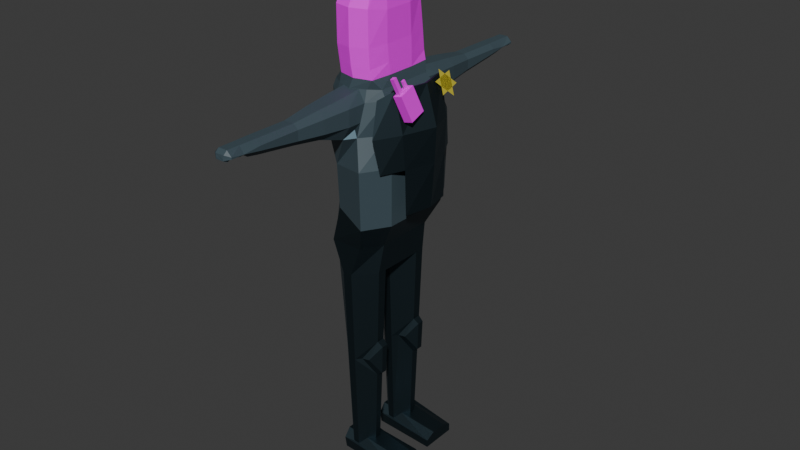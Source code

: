 # Source: thumbone1.blend  (saved by Blender 4.0.36; exported with 4.5.12 LTS)
import bpy
from mathutils import Matrix  # noqa: F401  (used for matrix-valued properties, if any)

bpy.ops.wm.read_factory_settings(use_empty=True)
scene = bpy.context.scene
scene.name = 'Scene'

# ---- collections
col_collection = bpy.data.collections.new('Collection'); scene.collection.children.link(col_collection)

# ---- images (referenced by path relative to the original .blend; pixels are not part of the script)
import os
ASSET_DIR = os.environ.get("B2B_ASSET_DIR", "")  # directory of the original .blend (textures are referenced by path, not embedded)
HERE = os.path.dirname(os.path.abspath(__file__))  # packed textures are extracted next to this script under _unpacked/

def load_image(name, relpath, width, height, colorspace="sRGB"):
    """Load a texture the original file referenced (path relative to the .blend, or extracted next to this script)."""
    p = next((c for c in (os.path.join(HERE, relpath), os.path.join(ASSET_DIR, relpath)) if relpath and os.path.exists(c)), "")
    if p:
        img = bpy.data.images.load(p, check_existing=True)
        img.name = name
    else:  # same state as the original file: an image datablock whose file is absent (Cycles renders it pink)
        img = bpy.data.images.new(name, width, height)
        img.source = "FILE"
        img.filepath = "//" + (relpath or name)
    img.colorspace_settings.name = colorspace
    return img
img_thumbtex_png = load_image('ThumbTex.png', 'ThumbTex.png', 1024, 1024, 'sRGB')
img_radio = load_image('Radio', 'textures/Radio.png', 1024, 1024, 'sRGB')

# ---- materials (node trees are filled in below, after node groups)
mat_steel = bpy.data.materials.new('Steel')
mat_steel.alpha_threshold = 0.0
mat_steel.use_transparent_shadow = False
mat_steel.roughness = 0.5
mat_steel.line_color = (0.0, 0.0, 0.0, 1.0)
mat_tunic = bpy.data.materials.new('Tunic')
mat_tunic.use_transparent_shadow = False
mat_thumb = bpy.data.materials.new('Thumb')
mat_thumb.use_transparent_shadow = False
mat_radio = bpy.data.materials.new('Radio')
mat_radio.use_transparent_shadow = False
mat_gold = bpy.data.materials.new('Gold')
mat_gold.use_transparent_shadow = False

# ---- material node trees
mat_steel.use_nodes = True; mat_steel.node_tree.nodes.clear()
_N = mat_steel.node_tree.nodes; _L = mat_steel.node_tree.links
n0 = _N.new('ShaderNodeOutputMaterial'); n0.name = 'Material Output'; n0.location = (300, 300)
n1 = _N.new('ShaderNodeBsdfPrincipled'); n1.name = 'Principled BSDF'; n1.location = (10, 300)
n1.inputs[0].default_value = (0.05128, 0.08228, 0.09989, 1.0)
n1.inputs[1].default_value = 1.0
n1.inputs[3].default_value = 1.45
_L.new(n1.outputs[0], n0.inputs[0])
n0.is_active_output = True
mat_tunic.use_nodes = True; mat_tunic.node_tree.nodes.clear()
_N = mat_tunic.node_tree.nodes; _L = mat_tunic.node_tree.links
n0 = _N.new('ShaderNodeBsdfPrincipled'); n0.name = 'Principled BSDF'; n0.location = (10, 300)
n0.inputs[0].default_value = (0.05128, 0.08228, 0.09989, 1.0)
n0.inputs[3].default_value = 1.45
n1 = _N.new('ShaderNodeOutputMaterial'); n1.name = 'Material Output'; n1.location = (300, 300)
_L.new(n0.outputs[0], n1.inputs[0])
n1.is_active_output = True
mat_thumb.use_nodes = True; mat_thumb.node_tree.nodes.clear()
_N = mat_thumb.node_tree.nodes; _L = mat_thumb.node_tree.links
n0 = _N.new('ShaderNodeBsdfPrincipled'); n0.name = 'Principled BSDF'; n0.location = (10, 300)
n0.inputs[3].default_value = 1.45
n1 = _N.new('ShaderNodeOutputMaterial'); n1.name = 'Material Output'; n1.location = (300, 300)
n2 = _N.new('ShaderNodeTexImage'); n2.name = 'Image Texture'; n2.location = (-280, 275)
n2.image = img_thumbtex_png
_L.new(n0.outputs[0], n1.inputs[0])
_L.new(n2.outputs[0], n0.inputs[0])
n1.is_active_output = True
mat_radio.use_nodes = True; mat_radio.node_tree.nodes.clear()
_N = mat_radio.node_tree.nodes; _L = mat_radio.node_tree.links
n0 = _N.new('ShaderNodeBsdfPrincipled'); n0.name = 'Principled BSDF'; n0.location = (10, 300)
n0.inputs[3].default_value = 1.45
n1 = _N.new('ShaderNodeOutputMaterial'); n1.name = 'Material Output'; n1.location = (300, 300)
n2 = _N.new('ShaderNodeTexImage'); n2.name = 'Image Texture'; n2.location = (-280, 275)
n2.image = img_radio
_L.new(n0.outputs[0], n1.inputs[0])
_L.new(n2.outputs[0], n0.inputs[0])
n1.is_active_output = True
mat_gold.use_nodes = True; mat_gold.node_tree.nodes.clear()
_N = mat_gold.node_tree.nodes; _L = mat_gold.node_tree.links
n0 = _N.new('ShaderNodeBsdfPrincipled'); n0.name = 'Principled BSDF'; n0.location = (10, 300)
n0.inputs[0].default_value = (0.537, 0.456, 0.04245, 1.0)
n0.inputs[3].default_value = 1.45
n1 = _N.new('ShaderNodeOutputMaterial'); n1.name = 'Material Output'; n1.location = (300, 300)
_L.new(n0.outputs[0], n1.inputs[0])
n1.is_active_output = True

# ---- world
world_world = bpy.data.worlds.new('World'); scene.world = world_world
world_world.use_nodes = True; world_world.node_tree.nodes.clear()
_N = world_world.node_tree.nodes; _L = world_world.node_tree.links
n0 = _N.new('ShaderNodeOutputWorld'); n0.name = 'World Output'; n0.location = (300, 300)
n1 = _N.new('ShaderNodeBackground'); n1.name = 'Background'; n1.location = (10, 300)
n1.inputs[0].default_value = (0.05088, 0.05088, 0.05088, 1.0)
_L.new(n1.outputs[0], n0.inputs[0])
n0.is_active_output = True
world_world.color = (0.05088, 0.05088, 0.05088)
world_world.use_sun_shadow = False
world_world.sun_shadow_jitter_overblur = 0.0

# ---- meshes
me_cube_005 = bpy.data.meshes.new('Cube.005')
me_cube_005.from_pydata([(-0.5749, 0.2262, -10.01), (-0.5749, -0.8496, -10.01), (-0.5749, 0.8253, -10.01), (-0.6225, -0.6112, -9.963), (-0.5749, -0.2506, -10.01), (2.173, 0.1628, -10.03), (2.173, -0.9131, -10.03), (2.173, 0.8887, -10.03), (-0.5618, 1.209, 5.52), (-0.5618, -1.209, 5.52), (-0.5749, 0.1878, -9.49), (-0.3763, 1.209, 4.944), (-0.3763, 1.209, 6.555), (-0.5749, 0.3224, -9.116), (-0.5618, 1.209, 6.217), (-0.3763, -1.209, 4.944), (-0.3763, -1.209, 6.555), (0.3763, 1.209, 4.944), (0.714, 1.209, 5.52), (-0.8157, -0.6297, -5.081), (0.714, 1.209, 6.217), (2.173, -0.1871, -10.03), (-0.5618, -1.209, 6.217), (0.3763, 1.209, 6.555), (0.3763, -1.209, 4.944), (-0.3109, 1.748, 5.302), (-0.5749, 0.7291, -9.116), (-0.5898, 1.748, 5.581), (-0.5749, 0.8637, -9.49), (-0.5898, 1.748, 6.157), (0.714, -1.209, 5.52), (-0.3109, 1.748, 6.436), (0.714, -1.209, 6.217), (0.5898, 1.748, 5.581), (-0.6225, 0.4647, -9.963), (0.3109, 1.748, 5.302), (0.3109, 1.748, 6.436), (0.3763, -1.209, 6.555), (2.173, 0.3661, -9.475), (0.5898, 1.748, 6.157), (-0.5749, -0.8881, -9.49), (-0.2208, 2.286, 5.453), (-0.3109, -1.748, 5.302), (-0.419, 2.286, 5.658), (-0.5898, -1.748, 5.581), (-0.419, 2.286, 6.08), (-1.132, -0.6367, -1.0), (-0.2208, 2.286, 6.285), (0.419, 2.286, 5.658), (-0.5898, -1.748, 6.157), (0.2208, 2.286, 5.453), (2.173, 0.1628, -9.693), (-0.3109, -1.748, 6.436), (0.2208, 2.286, 6.285), (-0.5749, -0.7535, -9.116), (0.419, 2.286, 6.08), (-0.2208, 3.106, 5.687), (0.5898, -1.748, 5.581), (-0.419, 3.106, 5.891), (2.173, 0.8887, -9.693), (-0.5749, -0.3467, -9.116), (-0.419, 3.106, 6.08), (-0.2208, 3.106, 6.285), (0.3109, -1.748, 5.302), (0.419, 3.106, 5.891), (2.173, 0.6854, -9.475), (0.2208, 3.106, 5.687), (0.3109, -1.748, 6.436), (0.2208, 3.106, 6.285), (0.5898, -1.748, 6.157), (0.419, 3.106, 6.08), (-0.1573, -0.9342, -5.081), (-0.2208, -2.286, 5.453), (-0.2208, 3.32, 5.767), (-0.5749, -0.2121, -9.49), (0.2208, 3.32, 5.767), (-0.419, -2.286, 5.658), (0.4075, 3.715, 5.998), (0.2011, 3.643, 5.92), (-0.6225, -0.489, -9.963), (0.2011, 3.715, 6.282), (-0.8157, 0.4461, -5.081), (0.4075, 3.715, 6.076), (-0.419, -2.286, 6.08), (-0.2208, -2.286, 6.285), (0.2011, 3.457, 5.858), (0.4075, 3.457, 5.998), (2.173, -0.7097, -9.475), (0.2011, 3.457, 6.282), (0.419, -2.286, 5.658), (-0.2011, 3.643, 5.92), (2.173, -0.9131, -9.693), (-1.329, -0.5857, 0.2981), (-0.4075, 3.715, 5.998), (-0.4075, 3.715, 6.076), (0.2208, -2.286, 5.453), (-0.2011, 3.715, 6.282), (2.173, -0.1871, -9.693), (-0.4075, 3.457, 5.998), (0.2208, -2.286, 6.285), (-0.6855, -1.0, 0.2981), (-0.2011, 3.457, 5.858), (0.419, -2.286, 6.08), (-0.2011, 3.457, 6.282), (0.2011, 3.724, 5.851), (2.173, -0.3905, -9.475), (0.1666, 3.796, 5.929), (-0.2208, -3.106, 5.687), (0.1666, 3.796, 6.007), (-0.419, -3.106, 5.891), (-0.1573, -0.166, -5.081), (0.2011, 3.787, 6.143), (-0.1666, 3.796, 5.929), (-0.419, -3.106, 6.08), (-0.8157, -0.4705, -5.081), (-0.2011, 3.724, 5.851), (-0.1573, 0.1416, -5.081), (-0.2011, 3.787, 6.143), (-0.2208, -3.106, 6.285), (-0.1666, 3.796, 6.007), (-1.138, 0.6011, -1.0), (0.419, -3.106, 5.891), (0.2208, -3.106, 5.687), (-0.6225, 0.5869, -9.963), (0.187, -0.9342, -5.081), (0.2208, -3.106, 6.285), (0.419, -3.106, 6.08), (-0.217, 0.9703, -1.0), (-0.1573, 0.9099, -5.081), (-0.2208, -3.32, 5.767), (0.2208, -3.32, 5.767), (0.187, -0.166, -5.081), (-0.6855, 1.0, 0.2981), (0.4075, -3.715, 5.998), (-0.189, -1.005, -1.0), (0.2011, -3.643, 5.92), (-0.8157, 0.6054, -5.081), (0.2011, -3.715, 6.282), (-1.329, 0.5857, 0.2981), (0.4075, -3.715, 6.076), (0.2011, -3.457, 5.858), (1.0, -0.6489, -1.0), (0.4075, -3.457, 5.998), (1.003, -0.4554, -1.0), (0.2011, -3.457, 6.282), (1.003, -0.6448, -1.0), (0.187, 0.1416, -5.081), (-0.2011, -3.643, 5.92), (0.6855, -1.0, 0.2981), (-0.4075, -3.715, 5.998), (-0.4075, -3.715, 6.076), (0.2191, -1.003, -1.0), (0.8129, -0.6266, -5.903), (-0.2011, -3.715, 6.282), (1.17, -0.5857, 0.2981), (-0.4075, -3.457, 5.998), (0.8771, -0.6328, -4.259), (-0.2011, -3.457, 5.858), (-0.2011, -3.457, 6.282), (0.3732, -0.8183, -5.081), (0.8771, -0.4674, -4.259), (0.2011, -3.724, 5.851), (0.1666, -3.796, 5.929), (0.2226, 0.9825, -1.0), (0.187, 0.9099, -5.081), (0.1666, -3.796, 6.007), (0.2011, -3.787, 6.143), (0.8129, -0.4736, -5.903), (1.001, 0.6215, -1.0), (-0.1666, -3.796, 5.929), (-0.2011, -3.724, 5.851), (0.3899, -0.2572, -5.081), (1.17, 0.5857, 0.2981), (-0.2011, -3.787, 6.143), (0.659, -0.7781, -5.092), (-0.1666, -3.796, 6.007), (0.6855, 1.0, 0.2981), (1.055, -0.6104, -5.74), (1.106, -0.6152, -4.444), (0.6758, -0.2974, -5.092), (1.003, 0.4311, -1.0), (1.106, -0.4849, -4.444), (0.8129, 0.4492, -5.903), (1.055, -0.4898, -5.74), (0.8771, 0.4431, -4.259), (0.3732, 0.2576, -5.081), (0.8771, 0.6084, -4.259), (0.8129, 0.6023, -5.903), (0.3899, 0.8186, -5.081), (0.659, 0.2977, -5.092), (1.055, 0.4655, -5.74), (1.106, 0.4606, -4.444), (0.6758, 0.7785, -5.092), (1.106, 0.5909, -4.444), (1.055, 0.586, -5.74), (1.0, 0.4299, -1.0), (1.0, 0.4299, -1.0), (-0.9728, 0.4311, -1.0), (-0.1899, 0.06902, -1.0), (0.2196, 0.06902, -1.0), (0.2196, 0.06902, -1.0), (1.0, -0.6459, -1.0), (1.0, -0.6459, -1.0), (1.0, -0.4543, -1.0), (1.0, -0.4543, -1.0), (0.7768, -0.7491, -1.0), (0.7769, -0.7491, -1.0), (-0.9728, -0.4554, -1.0), (0.2196, -0.09335, -1.0), (-0.1899, -0.09335, -1.0), (-1.207, -0.535, 1.685), (-0.4683, -0.9133, 1.685), (-0.4683, 0.9133, 1.685), (-1.207, 0.535, 1.685), (1.762, -0.6969, 1.401), (1.762, 0.6969, 1.401), (1.13, 1.19, 1.401), (1.13, -1.19, 1.401), (-1.097, -0.5549, 3.559), (-0.4968, -0.9473, 3.559), (-0.4968, 0.9473, 3.559), (-1.097, 0.5549, 3.559), (1.825, -0.7229, 3.843), (1.825, 0.7229, 3.843), (1.167, 1.234, 3.843), (1.167, -1.234, 3.843), (-1.219, -0.6023, 4.977), (-0.714, -1.028, 4.977), (-0.714, 1.028, 4.977), (-1.219, 0.6023, 4.977), (1.404, -0.6023, 4.977), (1.404, 0.6023, 4.977), (0.714, 1.028, 4.977), (0.714, -1.028, 4.977), (-1.219, -0.6311, 6.349), (-0.714, 0.794, 6.349), (-1.219, 0.6311, 6.349), (1.404, -0.6311, 6.349), (1.404, 0.6311, 6.349), (0.714, 0.794, 6.349), (0.1508, -0.8533, -9.5), (-0.0434, -0.8536, -9.487), (-0.1213, -0.8538, -9.474), (-0.1217, -0.2454, -9.42), (0.1513, -0.2456, -9.432), (-0.5749, -0.6332, -9.963), (-0.3614, -0.7501, -9.144), (-0.5749, -0.652, -9.116), (-0.5749, -0.467, -9.963), (-0.3209, -0.332, -9.169), (-0.3614, -0.3501, -9.144), (-0.5749, -0.4482, -9.116), (0.6793, -0.4864, -9.28), (0.6793, -0.6138, -9.28), (0.1827, -0.8389, -9.486), (0.4129, -0.7377, -9.245), (0.6151, -0.4562, -9.271), (0.4129, -0.3625, -9.245), (0.2704, -0.2976, -9.293), (0.1508, 0.2225, -9.5), (-0.0434, 0.2223, -9.487), (-0.1213, 0.2221, -9.474), (-0.1217, 0.8305, -9.42), (0.1513, 0.8302, -9.432), (-0.5749, 0.4426, -9.963), (-0.3614, 0.3258, -9.144), (-0.5749, 0.4239, -9.116), (-0.5749, 0.6089, -9.963), (-0.3209, 0.7439, -9.169), (-0.3614, 0.7257, -9.144), (-0.5749, 0.6276, -9.116), (0.6793, 0.5895, -9.28), (0.6793, 0.4621, -9.28), (0.1827, 0.237, -9.486), (0.4129, 0.3381, -9.245), (0.6151, 0.6197, -9.271), (0.4129, 0.7134, -9.245), (0.2704, 0.7782, -9.293), (-0.6158, 0.7164, 7.059), (-1.194, 0.2781, 7.059), (0.8989, 0.7164, 7.064), (-1.194, -0.2781, 7.059), (-0.6158, -0.7164, 7.059), (0.9872, -0.2782, 7.071), (0.9872, 0.2782, 7.071), (0.8989, -0.7164, 7.064), (-0.6636, 0.738, 6.684), (-1.133, 0.5866, 6.684), (0.6636, 0.738, 6.684), (-1.133, -0.5866, 6.684), (-0.6636, -0.738, 6.684), (1.133, -0.5866, 6.684), (1.133, 0.5866, 6.684), (0.6636, -0.738, 6.684), (-0.6862, 0.7233, 7.619), (-1.196, 0.3008, 7.705), (0.8106, 0.7233, 7.432), (-1.196, -0.3008, 7.705), (-0.6862, -0.7233, 7.619), (0.9501, -0.3008, 7.553), (0.9501, 0.3008, 7.553), (0.8106, -0.7233, 7.432), (-0.7404, 0.7366, 8.158), (-1.245, 0.3246, 8.164), (0.7485, 0.7191, 8.238), (-1.245, -0.3246, 8.164), (-0.7404, -0.7366, 8.158), (0.9011, -0.3169, 8.255), (0.9011, 0.3169, 8.255), (0.7485, -0.7191, 8.238), (-0.7404, 0.7366, 9.651), (-1.245, 0.3246, 9.487), (0.6693, 0.6826, 9.64), (-1.245, -0.3246, 9.487), (-0.7404, -0.7366, 9.651), (0.8745, -0.3008, 9.499), (0.8745, 0.3008, 9.499), (0.6693, -0.6826, 9.64), (-0.5421, 0.4849, 11.04), (-0.9164, 0.2455, 11.04), (0.5144, 0.4493, 10.94), (-0.9164, -0.2455, 11.04), (-0.5421, -0.4849, 11.04), (0.67, -0.2274, 10.95), (0.67, 0.2274, 10.95), (0.5144, -0.4493, 10.94), (-0.4127, 0.0, 11.22), (0.4704, 0.0, 11.22), (0.01486, 1.045, -5.081), (0.1086, 1.091, 3.559), (0.0, 1.155, 0.2981), (0.0148, 0.9475, -9.426), (0.1086, 1.049, 1.685), (0.002764, 1.126, -1.0), (-5.96e-08, 0.8344, 6.684), (0.1415, 0.8079, 7.061), (0.1415, -0.8079, 7.061), (0.0622, 0.8163, 7.525), (0.0622, -0.8163, 7.525), (0.004061, 0.8219, 8.198), (0.004061, -0.8219, 8.198), (-0.03554, 0.7995, 9.645), (-0.03554, -0.7995, 9.645), (-0.01388, 0.5024, 10.99), (-0.01388, -0.5024, 10.99), (0.02887, 0.0, 11.22), (-0.387, -1.028, 4.977), (-5.96e-08, -0.842, 6.647), (0.3763, -0.7844, 6.661), (-0.7236, -0.9275, 5.52), (-0.8218, -0.7565, 6.217), (-0.3763, -0.784, 6.662), (0.714, -0.8166, 6.217), (0.714, -0.9356, 5.52), (0.5643, -1.002, 5.265), (-0.4049, 1.098, 4.977), (-0.3763, 1.102, 4.944), (0.002549, 1.188, 4.944), (-0.5247, 1.047, 5.117), (-0.714, 0.9376, 5.509), (-0.6946, 0.8048, 6.312), (-0.714, 0.8034, 6.294), (-0.6567, 0.8028, 6.349), (-0.72, 0.9336, 5.52), (-0.8039, 0.7876, 6.217), (-0.4323, 0.7955, 6.567), (-0.4195, 0.7948, 6.58), (-0.3763, 0.7844, 6.661), (-5.96e-08, 0.842, 6.647), (0.594, 0.8124, 6.349), (0.3763, 0.784, 6.661), (0.5643, 1.002, 5.265), (0.3958, 1.1, 4.977), (0.6227, 0.815, 6.309), (0.714, 0.9356, 5.52), (0.714, 0.8166, 6.217), (0.03425, 1.191, 4.944), (0.3763, 1.114, 4.944)], [], [(151, 148, 100, 134), (148, 154, 214, 217), (46, 92, 138, 120), (333, 330, 176, 163), (134, 100, 92, 46), (172, 168, 163, 176), (205, 206, 141, 154, 148, 151), (141, 206, 201), (120, 197, 198, 199, 200, 196, 204, 208, 209, 207, 46), (260, 259, 146, 116, 261), (184, 186, 168, 180), (328, 128, 127, 333), (34, 81, 136, 123), (328, 164, 263, 331), (265, 261, 116, 81, 34, 264, 266), (270, 267, 123, 136, 128, 262, 268, 269), (271, 187, 182, 272), (264, 34, 123, 267), (196, 195, 168, 172, 154, 141, 201, 202, 203, 204), (195, 180, 168), (182, 185, 146, 259, 273, 274, 272), (198, 116, 146, 199), (277, 263, 164, 188, 187, 271, 275, 276), (127, 128, 136, 120), (197, 81, 116, 198), (188, 164, 163, 168, 186), (120, 136, 81, 197), (186, 184, 191, 193), (185, 182, 190, 189), (184, 185, 189, 191), (199, 146, 185, 184, 180, 195, 196, 200), (190, 191, 189), (193, 194, 192), (190, 194, 193, 191), (187, 188, 192, 194), (188, 186, 193, 192), (182, 187, 194, 190), (242, 241, 240, 124, 71), (156, 160, 143, 145), (208, 131, 110, 209), (3, 19, 114, 79), (110, 131, 244, 243), (246, 242, 71, 19, 3, 245, 247), (251, 248, 79, 114, 110, 243, 249, 250), (252, 167, 152, 253), (245, 3, 79, 248), (202, 145, 143, 203), (253, 152, 159, 124, 240, 254, 255), (71, 124, 151, 134), (258, 244, 131, 171, 167, 252, 256, 257), (110, 114, 207, 209), (19, 71, 134, 46), (204, 203, 143, 160, 171, 131, 208), (207, 114, 19, 46), (160, 156, 178, 181), (159, 152, 177, 174), (156, 159, 174, 178), (205, 151, 124, 159, 156, 145, 202, 201, 206), (177, 178, 174), (181, 183, 179), (177, 183, 181, 178), (167, 171, 179, 183), (171, 160, 181, 179), (152, 167, 183, 177), (127, 120, 138, 132), (217, 214, 222, 225), (172, 176, 216, 215), (138, 92, 210, 213), (132, 138, 213, 212), (330, 132, 212, 332), (154, 172, 215, 214), (100, 148, 217, 211), (92, 100, 211, 210), (218, 219, 227, 226), (332, 212, 220, 329), (212, 213, 221, 220), (211, 217, 225, 219), (213, 210, 218, 221), (214, 215, 223, 222), (210, 211, 219, 218), (215, 216, 224, 223), (229, 226, 234, 236), (223, 224, 232, 231), (225, 222, 230, 233), (329, 220, 228, 355, 356, 357), (220, 221, 229, 228), (225, 233, 24, 346, 227, 219), (221, 218, 226, 229), (222, 223, 231, 230), (293, 347, 348, 352), (230, 231, 238, 237), (349, 350, 234, 226, 227), (231, 232, 239, 238), (233, 230, 237, 352), (355, 228, 359, 358), (235, 362, 360, 361), (228, 229, 236, 235, 361, 364, 363, 359), (60, 251, 250), (247, 54, 246), (253, 255, 87, 105, 257, 256, 252), (105, 87, 91, 6, 21, 97), (248, 251, 60, 74, 4, 1, 40, 54, 247, 245), (4, 21, 6, 1), (4, 74, 97, 21), (250, 249, 243, 244, 258, 257, 105, 97, 74, 60), (242, 246, 54, 40, 91, 87, 255, 254, 240, 241), (6, 91, 40, 1), (26, 270, 269), (266, 13, 265), (272, 274, 38, 65, 276, 275, 271), (59, 65, 38, 51, 5, 7), (267, 270, 26, 28, 2, 0, 10, 13, 266, 264), (2, 7, 5, 0), (2, 28, 59, 7), (276, 65, 59, 28, 26, 269, 268, 262, 331, 263, 277), (261, 265, 13, 10, 51, 38, 274, 273, 259, 260), (5, 51, 10, 0), (284, 280, 296, 300), (352, 237, 291, 293), (235, 236, 287, 286), (234, 350, 290, 289), (238, 239, 288, 292), (286, 334, 368, 367, 366, 365, 362, 235), (237, 238, 292, 291), (236, 234, 289, 287), (279, 278, 286, 287), (335, 280, 288, 334), (282, 281, 289, 290), (281, 279, 287, 289), (284, 283, 291, 292), (283, 285, 293, 291), (280, 284, 292, 288), (336, 282, 290, 347), (301, 299, 307, 309), (283, 284, 300, 299), (281, 282, 298, 297), (278, 279, 295, 294), (336, 285, 301, 338), (285, 283, 299, 301), (335, 278, 294, 337), (308, 304, 312, 316), (337, 294, 302, 339), (300, 296, 304, 308), (299, 300, 308, 307), (297, 298, 306, 305), (294, 295, 303, 302), (338, 301, 309, 340), (341, 310, 318, 343), (307, 308, 316, 315), (305, 306, 314, 313), (302, 303, 311, 310), (340, 309, 317, 342), (309, 307, 315, 317), (339, 302, 310, 341), (319, 321, 326), (316, 312, 320, 324), (315, 316, 324, 323), (313, 314, 322, 321), (310, 311, 319, 318), (342, 317, 325, 344), (317, 315, 323, 325), (343, 318, 326, 345), (324, 320, 327), (323, 324, 327), (321, 322, 326), (318, 319, 326), (344, 325, 327, 345), (325, 323, 327), (322, 344, 345, 326), (320, 343, 345, 327), (314, 342, 344, 322), (304, 339, 341, 312), (306, 340, 342, 314), (312, 341, 343, 320), (298, 338, 340, 306), (296, 337, 339, 304), (280, 335, 337, 296), (282, 336, 338, 298), (285, 336, 347, 293), (278, 335, 334, 286), (334, 288, 239, 369, 370, 368), (369, 239, 232, 372, 371, 374, 375, 373), (347, 290, 350, 351), (232, 224, 329, 357, 376, 377, 372), (216, 332, 329, 224), (176, 330, 332, 216), (128, 328, 331, 262), (164, 328, 333, 163), (127, 132, 330, 333), (319, 311, 303, 295, 279, 281, 297, 305, 313, 321), (233, 354, 24), (227, 346, 15), (15, 9, 349), (15, 349, 227), (9, 22, 350, 349), (52, 67, 37, 16), (347, 351, 16, 37, 348), (44, 49, 22, 9), (32, 30, 353, 352), (84, 99, 67, 52), (63, 42, 15, 24), (69, 57, 30, 32), (354, 353, 30, 24), (15, 42, 44, 9), (63, 24, 30, 57), (69, 32, 37, 67), (22, 49, 52, 16), (24, 15, 346), (107, 109, 76, 72), (76, 83, 49, 44), (89, 95, 63, 57), (102, 89, 57, 69), (72, 76, 44, 42), (95, 72, 42, 63), (83, 84, 52, 49), (99, 102, 69, 67), (158, 144, 125, 118), (126, 121, 89, 102), (122, 107, 72, 95), (113, 118, 84, 83), (121, 122, 95, 89), (118, 125, 99, 84), (109, 113, 83, 76), (125, 126, 102, 99), (155, 129, 130, 142, 144, 158), (155, 113, 109), (144, 142, 126, 125), (129, 155, 109, 107), (142, 121, 126), (130, 129, 107, 122), (155, 158, 118, 113), (142, 130, 122, 121), (175, 150, 153, 173), (149, 155, 150), (153, 158, 144, 137), (142, 133, 139), (157, 140, 142, 144, 158, 155), (142, 140, 135, 133), (139, 137, 144, 142), (149, 147, 157, 155), (155, 158, 153, 150), (135, 140, 157, 147), (166, 165, 162, 161, 170, 169, 175, 173), (173, 153, 137, 166), (170, 147, 149, 169), (161, 135, 147, 170), (166, 137, 139, 165), (162, 133, 135, 161), (169, 149, 150, 175), (165, 139, 133, 162), (353, 354, 233, 352), (348, 37, 32, 352), (350, 22, 16, 351), (364, 14, 8, 363), (12, 23, 36, 31), (370, 23, 12, 367, 368), (8, 14, 29, 27), (374, 18, 20, 375), (31, 36, 53, 47), (17, 11, 25, 35), (20, 18, 33, 39), (372, 377, 17, 18, 374, 371), (375, 20, 23, 370, 369, 373), (366, 367, 12, 14, 364, 361, 360, 362, 365), (363, 8, 11, 356, 355, 358, 359), (8, 27, 25, 11), (33, 18, 17, 35), (36, 23, 20, 39), (12, 31, 29, 14), (356, 11, 17, 377, 376, 357), (41, 43, 58, 56), (27, 29, 45, 43), (33, 35, 50, 48), (39, 33, 48, 55), (25, 27, 43, 41), (35, 25, 41, 50), (29, 31, 47, 45), (36, 39, 55, 53), (62, 68, 88, 103), (55, 48, 64, 70), (50, 41, 56, 66), (45, 47, 62, 61), (48, 50, 66, 64), (47, 53, 68, 62), (43, 45, 61, 58), (53, 55, 70, 68), (88, 86, 75, 73, 98, 103), (58, 61, 98), (68, 70, 86, 88), (56, 58, 98, 73), (70, 64, 86), (66, 56, 73, 75), (61, 62, 103, 98), (64, 66, 75, 86), (94, 119, 117, 96), (98, 93, 94), (103, 96, 80, 88), (77, 86, 82), (86, 85, 101, 98, 103, 88), (85, 86, 77, 78), (80, 82, 86, 88), (90, 93, 98, 101), (103, 98, 94, 96), (85, 78, 90, 101), (104, 106, 108, 111, 117, 119, 112, 115), (96, 117, 111, 80), (90, 115, 112, 93), (78, 104, 115, 90), (82, 80, 111, 108), (77, 106, 104, 78), (93, 112, 119, 94), (82, 108, 106, 77)])
me_cube_005.polygons.foreach_set('material_index', [0, 0, 0, 0, 0, 0, 0, 0, 0, 0, 0, 0, 0, 0, 0, 0, 0, 0, 0, 0, 0, 0, 0, 0, 0, 0, 0, 0, 0, 0, 0, 0, 0, 0, 0, 0, 0, 0, 0, 0, 0, 0, 0, 0, 0, 0, 0, 0, 0, 0, 0, 0, 0, 0, 0, 0, 0, 0, 0, 0, 0, 0, 0, 0, 0, 1, 0, 0, 0, 0, 0, 0, 0, 1, 1, 1, 1, 1, 1, 1, 1, 1, 1, 1, 1, 1, 1, 1, 1, 1, 1, 1, 1, 1, 1, 1, 1, 0, 0, 0, 0, 0, 0, 0, 0, 0, 0, 0, 0, 0, 0, 0, 0, 0, 0, 0, 0, 2, 1, 1, 1, 1, 1, 1, 1, 1, 1, 1, 1, 1, 1, 1, 1, 2, 2, 2, 2, 2, 2, 2, 2, 2, 2, 2, 2, 2, 2, 2, 2, 2, 2, 2, 2, 2, 2, 2, 2, 2, 2, 2, 2, 2, 2, 2, 2, 2, 2, 2, 2, 2, 2, 2, 2, 2, 2, 2, 2, 2, 1, 1, 1, 1, 1, 1, 1, 0, 0, 0, 0, 2, 0, 1, 1, 1, 1, 1, 1, 1, 1, 1, 1, 1, 1, 1, 1, 1, 1, 1, 1, 1, 1, 1, 1, 1, 1, 1, 1, 1, 1, 1, 1, 1, 1, 1, 1, 1, 1, 1, 1, 1, 1, 1, 1, 1, 1, 1, 1, 1, 1, 1, 1, 1, 1, 1, 1, 1, 1, 1, 1, 1, 0, 1, 1, 1, 1, 1, 1, 1, 1, 1, 1, 1, 1, 1, 1, 1, 1, 1, 1, 1, 1, 1, 1, 1, 1, 1, 1, 1, 1, 1, 1, 1, 1, 1, 1, 1, 1, 1, 1, 1, 1, 1, 1, 1, 1, 1, 1, 1, 1, 1, 1, 1, 1, 1, 1, 1, 1, 1, 1, 1, 1, 1])
_uv = me_cube_005.uv_layers.new(name='UVMap')
_uv.uv.foreach_set('vector', [0.375, 0.8018, 0.625, 0.8018, 0.625, 0.9482, 0.375, 0.9482, 0.625, 0.8018, 0.625, 0.6982, 0.625, 0.6982, 0.625, 0.8018, 0.375, 0.05178, 0.625, 0.05178, 0.625, 0.1982, 0.375, 0.1982, 0.375, 0.375, 0.625, 0.375, 0.625, 0.4482, 0.375, 0.4482, 0.375, 0.0, 0.625, 0.0, 0.625, 0.05178, 0.375, 0.05158, 0.625, 0.5518, 0.375, 0.5518, 0.375, 0.4482, 0.625, 0.4482, 0.375, 0.7278, 0.375, 0.7278, 0.375, 0.6982, 0.625, 0.6982, 0.625, 0.8018, 0.375, 0.8018, 0.375, 0.6982, 0.3602, 0.713, 0.375, 0.6979, 0.1267, 0.55, 0.1277, 0.5704, 0.222, 0.6145, 0.2787, 0.6148, 0.2787, 0.6148, 0.375, 0.5739, 0.375, 0.6758, 0.278, 0.6348, 0.2228, 0.6345, 0.1258, 0.6769, 0.125, 0.6982, 0.3994, 0.8861, 0.3987, 0.8491, 0.625, 0.8491, 0.625, 0.9009, 0.4, 0.9009, 0.625, 0.6509, 0.625, 0.5991, 0.625, 0.5991, 0.625, 0.6509, 0.625, 0.375, 0.625, 0.3491, 0.625, 0.3491, 0.625, 0.375, 0.375, 0.09909, 0.625, 0.09909, 0.625, 0.1509, 0.375, 0.1509, 0.625, 0.375, 0.625, 0.4009, 0.4022, 0.4009, 0.4025, 0.375, 0.417, 0.04431, 0.4, 0.0, 0.625, 0.0, 0.625, 0.09909, 0.375, 0.09909, 0.375, 0.08974, 0.4184, 0.08401, 0.4184, 0.1811, 0.375, 0.1696, 0.375, 0.1509, 0.625, 0.1509, 0.625, 0.3491, 0.4028, 0.3491, 0.4157, 0.2754, 0.417, 0.2605, 0.41, 0.5991, 0.5829, 0.5991, 0.5829, 0.6509, 0.41, 0.6509, 0.1343, 0.6603, 0.125, 0.6509, 0.125, 0.5991, 0.1343, 0.5897, 0.375, 0.5739, 0.375, 0.5739, 0.375, 0.5518, 0.625, 0.5518, 0.625, 0.6982, 0.375, 0.6982, 0.375, 0.6979, 0.375, 0.6979, 0.375, 0.6758, 0.375, 0.6758, 0.6253, 0.6512, 0.625, 0.6509, 0.6253, 0.5988, 0.5829, 0.6509, 0.625, 0.7223, 0.625, 0.8491, 0.3987, 0.8491, 0.3994, 0.837, 0.4118, 0.7513, 0.41, 0.6509, 0.625, 0.9009, 0.625, 0.9009, 0.625, 0.8491, 0.625, 0.8491, 0.4093, 0.4453, 0.4022, 0.4009, 0.625, 0.4009, 0.625, 0.5277, 0.5829, 0.5991, 0.41, 0.5991, 0.4104, 0.5749, 0.4118, 0.4987, 0.625, 0.3491, 0.625, 0.3491, 0.625, 0.1509, 0.625, 0.1509, 0.625, 0.09909, 0.625, 0.09909, 0.625, 0.0, 0.625, 0.0, 0.625, 0.5277, 0.625, 0.4009, 0.625, 0.4009, 0.625, 0.5991, 0.625, 0.5991, 0.625, 0.1509, 0.625, 0.1509, 0.625, 0.09909, 0.625, 0.09909, 0.625, 0.5991, 0.625, 0.6509, 0.625, 0.6509, 0.625, 0.5991, 0.625, 0.7223, 0.5829, 0.6509, 0.5829, 0.6509, 0.625, 0.7223, 0.625, 0.6509, 0.625, 0.7223, 0.625, 0.7223, 0.625, 0.6509, 0.625, 0.8491, 0.625, 0.8491, 0.625, 0.7223, 0.625, 0.6509, 0.625, 0.6509, 0.625, 0.6515, 0.625, 0.6515, 0.625, 0.8491, 0.5829, 0.6509, 0.6671, 0.6527, 0.625, 0.7223, 0.625, 0.5991, 0.625, 0.6007, 0.625, 0.5277, 0.5829, 0.6509, 0.5829, 0.5991, 0.625, 0.5991, 0.625, 0.6509, 0.5829, 0.5991, 0.625, 0.5277, 0.625, 0.5277, 0.5829, 0.5991, 0.625, 0.5277, 0.625, 0.5991, 0.625, 0.5991, 0.625, 0.5277, 0.5829, 0.6509, 0.5829, 0.5991, 0.5829, 0.5991, 0.5829, 0.6509, 0.4, 0.9009, 0.3994, 0.8861, 0.3987, 0.8491, 0.625, 0.8491, 0.625, 0.9009, 0.625, 0.6509, 0.625, 0.5991, 0.625, 0.5991, 0.625, 0.6509, 0.625, 0.4009, 0.625, 0.4009, 0.625, 0.3491, 0.625, 0.3491, 0.375, 0.09909, 0.625, 0.09909, 0.625, 0.1509, 0.375, 0.1509, 0.625, 0.3491, 0.625, 0.4009, 0.4022, 0.4009, 0.4028, 0.3491, 0.417, 0.04431, 0.4, 0.0, 0.625, 0.0, 0.625, 0.09909, 0.375, 0.09909, 0.375, 0.08974, 0.4184, 0.08401, 0.4184, 0.1811, 0.375, 0.1696, 0.375, 0.1509, 0.625, 0.1509, 0.625, 0.3491, 0.4028, 0.3491, 0.4157, 0.2754, 0.417, 0.2605, 0.41, 0.5991, 0.5829, 0.5991, 0.5829, 0.6509, 0.41, 0.6509, 0.1343, 0.6603, 0.125, 0.6509, 0.125, 0.5991, 0.1343, 0.5897, 0.6253, 0.6512, 0.625, 0.6509, 0.625, 0.5991, 0.6253, 0.5988, 0.41, 0.6509, 0.5829, 0.6509, 0.625, 0.7223, 0.625, 0.8491, 0.3987, 0.8491, 0.3994, 0.837, 0.4118, 0.7513, 0.625, 0.9009, 0.625, 0.8491, 0.625, 0.8491, 0.625, 0.9009, 0.4093, 0.4453, 0.4022, 0.4009, 0.625, 0.4009, 0.625, 0.5277, 0.5829, 0.5991, 0.41, 0.5991, 0.4104, 0.5749, 0.4118, 0.4987, 0.625, 0.3491, 0.625, 0.1509, 0.625, 0.1509, 0.625, 0.3491, 0.625, 0.09909, 0.625, 0.0, 0.625, 0.0, 0.625, 0.09909, 0.625, 0.5985, 0.625, 0.5985, 0.625, 0.5991, 0.625, 0.5991, 0.625, 0.5277, 0.625, 0.4009, 0.625, 0.4009, 0.625, 0.1509, 0.625, 0.1509, 0.625, 0.09909, 0.625, 0.1019, 0.625, 0.5991, 0.625, 0.6509, 0.625, 0.6509, 0.625, 0.5991, 0.625, 0.7223, 0.5829, 0.6509, 0.5829, 0.6509, 0.625, 0.7223, 0.625, 0.6509, 0.625, 0.7223, 0.625, 0.7223, 0.625, 0.6509, 0.625, 0.708, 0.625, 0.8491, 0.625, 0.8491, 0.625, 0.7223, 0.625, 0.6509, 0.625, 0.6509, 0.625, 0.6515, 0.625, 0.6515, 0.625, 0.708, 0.5829, 0.6509, 0.6671, 0.6527, 0.625, 0.7223, 0.625, 0.5991, 0.625, 0.6007, 0.625, 0.5277, 0.5829, 0.6509, 0.5829, 0.5991, 0.625, 0.5991, 0.625, 0.6509, 0.5829, 0.5991, 0.625, 0.5277, 0.625, 0.5277, 0.5829, 0.5991, 0.625, 0.5277, 0.625, 0.5991, 0.625, 0.5991, 0.625, 0.5277, 0.5829, 0.6509, 0.5829, 0.5991, 0.5829, 0.5991, 0.5829, 0.6509, 0.375, 0.2949, 0.375, 0.1982, 0.625, 0.1982, 0.625, 0.3018, 0.625, 0.8018, 0.625, 0.6982, 0.625, 0.6982, 0.625, 0.8018, 0.625, 0.5518, 0.625, 0.4482, 0.625, 0.4482, 0.625, 0.5518, 0.625, 0.1982, 0.625, 0.05178, 0.625, 0.05178, 0.625, 0.1982, 0.625, 0.3018, 0.625, 0.1982, 0.625, 0.1982, 0.625, 0.3018, 0.625, 0.375, 0.625, 0.3018, 0.625, 0.3018, 0.625, 0.375, 0.625, 0.6982, 0.625, 0.5518, 0.625, 0.5518, 0.625, 0.6982, 0.625, 0.9482, 0.625, 0.8018, 0.625, 0.8018, 0.625, 0.9482, 0.625, 0.05178, 0.625, 0.0, 0.625, 0.0, 0.625, 0.05178, 0.625, 0.05178, 0.625, 0.0, 0.625, 0.0, 0.625, 0.05178, 0.625, 0.375, 0.625, 0.3018, 0.625, 0.3018, 0.625, 0.375, 0.625, 0.3018, 0.625, 0.1982, 0.625, 0.1982, 0.625, 0.3018, 0.625, 0.9482, 0.625, 0.8018, 0.625, 0.8018, 0.625, 0.9482, 0.625, 0.1982, 0.625, 0.05178, 0.625, 0.05178, 0.625, 0.1982, 0.625, 0.6982, 0.625, 0.5518, 0.625, 0.5518, 0.625, 0.6982, 0.625, 0.05178, 0.625, 0.0, 0.625, 0.0, 0.625, 0.05178, 0.625, 0.5518, 0.625, 0.4482, 0.625, 0.4482, 0.625, 0.5518, 0.625, 0.1982, 0.625, 0.05178, 0.625, 0.05178, 0.625, 0.1982, 0.625, 0.5518, 0.625, 0.4482, 0.625, 0.4482, 0.625, 0.5518, 0.625, 0.8018, 0.625, 0.6982, 0.625, 0.6982, 0.625, 0.8018, 0.625, 0.375, 0.625, 0.3018, 0.625, 0.3018, 0.625, 0.3335, 0.625, 0.336, 0.625, 0.375, 0.625, 0.3018, 0.625, 0.1982, 0.625, 0.1982, 0.625, 0.3018, 0.625, 0.8018, 0.625, 0.8018, 0.625, 0.8374, 0.625, 0.9147, 0.625, 0.9482, 0.625, 0.9482, 0.625, 0.1982, 0.625, 0.05178, 0.625, 0.05178, 0.625, 0.1982, 0.625, 0.6982, 0.625, 0.5518, 0.625, 0.5518, 0.625, 0.6982, 0.0, 0.0, 0.0, 0.0, 0.0, 0.0, 0.0, 0.0, 0.625, 0.6982, 0.625, 0.5518, 0.625, 0.5518, 0.625, 0.6982, 0.625, 0.001069, 0.625, 0.0, 0.625, 0.05178, 0.625, 0.05178, 0.625, 0.0, 0.625, 0.5518, 0.625, 0.4482, 0.625, 0.4482, 0.625, 0.5518, 0.625, 0.8018, 0.625, 0.6982, 0.625, 0.6982, 0.625, 0.8018, 0.625, 0.3335, 0.625, 0.3018, 0.625, 0.3018, 0.625, 0.3212, 0.625, 0.3018, 0.625, 0.3077, 0.625, 0.3038, 0.625, 0.3018, 0.625, 0.3018, 0.625, 0.1982, 0.625, 0.1982, 0.625, 0.3018, 0.625, 0.3018, 0.625, 0.284, 0.625, 0.3007, 0.625, 0.3018, 0.875, 0.57, 0.875, 0.5975, 0.8556, 0.57, 0.875, 0.6525, 0.875, 0.68, 0.8556, 0.68, 0.7609, 0.6441, 0.7851, 0.68, 0.625, 0.68, 0.625, 0.57, 0.7851, 0.57, 0.7667, 0.597, 0.7609, 0.6059, 0.625, 0.57, 0.625, 0.68, 0.555, 0.75, 0.375, 0.75, 0.375, 0.5, 0.555, 0.5, 0.391, 0.1595, 0.625, 0.1525, 0.625, 0.18, 0.555, 0.25, 0.375, 0.25, 0.375, 0.0, 0.555, 0.0, 0.625, 0.07003, 0.625, 0.09747, 0.391, 0.0905, 0.125, 0.5, 0.375, 0.5, 0.375, 0.75, 0.125, 0.75, 0.375, 0.25, 0.555, 0.25, 0.555, 0.5, 0.375, 0.5, 0.625, 0.2694, 0.62, 0.273, 0.5753, 0.2912, 0.5774, 0.316, 0.6075, 0.3266, 0.625, 0.3399, 0.625, 0.5, 0.555, 0.5, 0.555, 0.25, 0.625, 0.25, 0.5667, 0.9586, 0.625, 0.9806, 0.625, 1.0, 0.555, 1.0, 0.555, 0.75, 0.625, 0.75, 0.625, 0.9101, 0.5706, 0.9308, 0.5665, 0.9338, 0.5657, 0.9514, 0.375, 0.75, 0.555, 0.75, 0.555, 1.0, 0.375, 1.0, 0.875, 0.57, 0.875, 0.5975, 0.8556, 0.57, 0.875, 0.6525, 0.875, 0.68, 0.8556, 0.68, 0.7609, 0.6441, 0.7851, 0.68, 0.625, 0.68, 0.625, 0.57, 0.7851, 0.57, 0.7667, 0.597, 0.7609, 0.6059, 0.555, 0.5, 0.625, 0.57, 0.625, 0.68, 0.555, 0.75, 0.375, 0.75, 0.375, 0.5, 0.391, 0.1595, 0.625, 0.1525, 0.625, 0.18, 0.555, 0.25, 0.375, 0.25, 0.375, 0.0, 0.555, 0.0, 0.625, 0.07003, 0.625, 0.09747, 0.391, 0.0905, 0.125, 0.5, 0.375, 0.5, 0.375, 0.75, 0.125, 0.75, 0.375, 0.25, 0.555, 0.25, 0.555, 0.5, 0.375, 0.5, 0.625, 0.3399, 0.625, 0.5, 0.555, 0.5, 0.555, 0.25, 0.625, 0.25, 0.625, 0.2694, 0.62, 0.273, 0.5753, 0.2912, 0.5763, 0.3036, 0.5774, 0.316, 0.6075, 0.3266, 0.5667, 0.9586, 0.625, 0.9806, 0.625, 1.0, 0.555, 1.0, 0.555, 0.75, 0.625, 0.75, 0.625, 0.9101, 0.5706, 0.9308, 0.5665, 0.9338, 0.5657, 0.9514, 0.375, 0.75, 0.555, 0.75, 0.555, 1.0, 0.375, 1.0, 0.587, 0.698, 0.5139, 0.6971, 0.5127, 0.6343, 0.5832, 0.6174, 0.625, 0.8018, 0.625, 0.6982, 0.625, 0.6982, 0.625, 0.8018, 0.625, 0.3018, 0.625, 0.1982, 0.625, 0.1982, 0.625, 0.3018, 0.625, 0.05178, 0.625, 0.0, 0.625, 0.0, 0.625, 0.05178, 0.625, 0.5518, 0.625, 0.4482, 0.625, 0.4482, 0.625, 0.5518, 0.625, 0.3018, 0.625, 0.375, 0.625, 0.375, 0.625, 0.3337, 0.625, 0.3298, 0.625, 0.3285, 0.625, 0.3077, 0.625, 0.3018, 0.625, 0.6982, 0.625, 0.5518, 0.625, 0.5518, 0.625, 0.6982, 0.625, 0.1982, 0.625, 0.05178, 0.625, 0.05178, 0.625, 0.1982, 0.8084, 0.591, 0.7996, 0.5823, 0.8232, 0.5, 0.875, 0.5518, 0.75, 0.5823, 0.7004, 0.5823, 0.6768, 0.5, 0.75, 0.5, 0.7996, 0.6677, 0.8084, 0.659, 0.875, 0.6982, 0.8232, 0.75, 0.8084, 0.659, 0.8084, 0.591, 0.875, 0.5518, 0.875, 0.6982, 0.6916, 0.591, 0.6916, 0.659, 0.625, 0.6982, 0.625, 0.5518, 0.6916, 0.659, 0.7004, 0.6677, 0.6768, 0.75, 0.625, 0.6982, 0.7004, 0.5823, 0.6916, 0.591, 0.625, 0.5518, 0.6768, 0.5, 0.75, 0.6677, 0.7996, 0.6677, 0.8232, 0.75, 0.75, 0.75, 0.7541, 0.6343, 0.6836, 0.6174, 0.6863, 0.5003, 0.7534, 0.4997, 0.6799, 0.698, 0.587, 0.698, 0.5832, 0.6174, 0.6836, 0.6174, 0.8306, 0.6942, 0.7575, 0.6943, 0.7564, 0.6007, 0.8269, 0.5862, 0.9966, 0.6943, 0.9235, 0.6942, 0.9273, 0.5862, 0.9978, 0.6007, 0.1262, 0.7054, 7.002e-09, 0.7155, 0.009265, 0.6532, 0.1326, 0.6272, 0.753, 0.6971, 0.6799, 0.698, 0.6836, 0.6174, 0.7541, 0.6343, 0.3865, 0.7054, 0.2609, 0.6938, 0.2575, 0.5998, 0.3801, 0.6272, 0.5805, 0.5003, 0.5134, 0.4997, 0.5195, 0.2661, 0.5832, 0.293, 0.3801, 0.6272, 0.2575, 0.5998, 0.2564, 0.5097, 0.3804, 0.5148, 0.5832, 0.6174, 0.5127, 0.6343, 0.5134, 0.4997, 0.5805, 0.5003, 0.6836, 0.6174, 0.5832, 0.6174, 0.5805, 0.5003, 0.6863, 0.5003, 0.8269, 0.5862, 0.7564, 0.6007, 0.7541, 0.5107, 0.8229, 0.5096, 0.9978, 0.6007, 0.9273, 0.5862, 0.9312, 0.5096, 1.0, 0.5107, 0.1326, 0.6272, 0.009265, 0.6532, 0.007671, 0.5184, 0.1324, 0.5148, 0.3952, 0.2737, 0.2784, 0.2617, 0.3329, 0.03129, 0.4199, 0.04765, 0.6863, 0.5003, 0.5805, 0.5003, 0.5832, 0.293, 0.6836, 0.293, 0.8229, 0.5096, 0.7541, 0.5107, 0.7541, 0.2615, 0.8229, 0.2888, 1.0, 0.5107, 0.9312, 0.5096, 0.9312, 0.2888, 1.0, 0.2615, 0.1324, 0.5148, 0.007671, 0.5184, 1.123e-08, 0.2842, 0.1175, 0.2737, 0.7534, 0.4997, 0.6863, 0.5003, 0.6836, 0.293, 0.7473, 0.2661, 0.3804, 0.5148, 0.2564, 0.5097, 0.2784, 0.2617, 0.3952, 0.2737, 0.918, 0.02909, 0.8361, 0.02909, 0.8771, 0.0, 0.5832, 0.293, 0.5195, 0.2661, 0.5584, 0.04686, 0.5955, 0.04805, 0.6836, 0.293, 0.5832, 0.293, 0.5955, 0.04805, 0.6714, 0.04805, 0.8229, 0.2888, 0.7541, 0.2615, 0.7961, 0.02928, 0.8361, 0.02909, 1.0, 0.2615, 0.9312, 0.2888, 0.918, 0.02909, 0.958, 0.02928, 0.1175, 0.2737, 1.123e-08, 0.2842, 0.00561, 0.06345, 0.09286, 0.04765, 0.7473, 0.2661, 0.6836, 0.293, 0.6714, 0.04805, 0.7084, 0.04686, 0.4199, 0.04765, 0.3329, 0.03129, 0.3588, -7.501e-08, 0.4322, 0.006591, 0.5955, 0.04805, 0.5584, 0.04686, 0.6334, 0.0, 0.6714, 0.04805, 0.5955, 0.04805, 0.6334, 0.0, 0.8361, 0.02909, 0.7961, 0.02928, 0.8771, 0.0, 0.958, 0.02928, 0.918, 0.02909, 0.8771, 0.0, 0.09286, 0.04765, 0.00561, 0.06345, 0.007128, 0.01318, 0.08051, 0.006591, 0.7084, 0.04686, 0.6714, 0.04805, 0.6334, 0.0, 0.1798, 0.03129, 0.09286, 0.04765, 0.08051, 0.006591, 0.1539, -1.507e-08, 0.5071, 0.06345, 0.4199, 0.04765, 0.4322, 0.006591, 0.5056, 0.01318, 0.2343, 0.2617, 0.1175, 0.2737, 0.09286, 0.04765, 0.1798, 0.03129, 0.5051, 0.5184, 0.3804, 0.5148, 0.3952, 0.2737, 0.5127, 0.2842, 0.2564, 0.5097, 0.1324, 0.5148, 0.1175, 0.2737, 0.2343, 0.2617, 0.5127, 0.2842, 0.3952, 0.2737, 0.4199, 0.04765, 0.5071, 0.06345, 0.2553, 0.5998, 0.1326, 0.6272, 0.1324, 0.5148, 0.2564, 0.5097, 0.5035, 0.6532, 0.3801, 0.6272, 0.3804, 0.5148, 0.5051, 0.5184, 0.5127, 0.7155, 0.3865, 0.7054, 0.3801, 0.6272, 0.5035, 0.6532, 0.2518, 0.6938, 0.1262, 0.7054, 0.1326, 0.6272, 0.2553, 0.5998, 0.7004, 0.6677, 0.75, 0.6677, 0.75, 0.75, 0.6768, 0.75, 0.7996, 0.5823, 0.75, 0.5823, 0.75, 0.5, 0.8232, 0.5, 0.625, 0.375, 0.625, 0.4482, 0.625, 0.4482, 0.625, 0.4359, 0.625, 0.4163, 0.625, 0.375, 0.625, 0.4359, 0.625, 0.4482, 0.625, 0.4482, 0.625, 0.4156, 0.625, 0.433, 0.625, 0.4482, 0.625, 0.4482, 0.625, 0.4389, 0.0, 0.0, 0.0, 0.0, 0.0, 0.0, 0.0, 0.0, 0.625, 0.4482, 0.625, 0.4482, 0.625, 0.375, 0.625, 0.375, 0.625, 0.3781, 0.625, 0.4129, 0.625, 0.4156, 0.625, 0.4482, 0.625, 0.375, 0.625, 0.375, 0.625, 0.4482, 0.625, 0.4482, 0.625, 0.375, 0.625, 0.375, 0.625, 0.4482, 0.625, 0.3491, 0.625, 0.375, 0.4025, 0.375, 0.4028, 0.3491, 0.625, 0.4009, 0.625, 0.375, 0.625, 0.375, 0.625, 0.4009, 0.375, 0.3018, 0.625, 0.3018, 0.625, 0.375, 0.375, 0.375, 0.918, 0.02909, 0.9312, 0.2888, 0.9312, 0.5096, 0.9273, 0.5862, 0.9235, 0.6942, 0.8306, 0.6942, 0.8269, 0.5862, 0.8229, 0.5096, 0.8229, 0.2888, 0.8361, 0.02909, 0.0, 0.0, 0.0, 0.0, 0.0, 0.0, 0.0, 0.0, 0.625, 0.8364, 0.625, 0.8364, 0.625, 0.8364, 0.625, 0.8018, 0.0, 0.0, 0.625, 0.8364, 0.0, 0.0, 0.0, 0.0, 0.625, 0.8018, 0.625, 0.8018, 0.625, 0.8018, 0.625, 0.8018, 0.7114, 0.75, 0.7886, 0.75, 0.7886, 0.75, 0.7114, 0.75, 0.75, 0.75, 0.7114, 0.75, 0.7114, 0.75, 0.7886, 0.75, 0.7886, 0.75, 0.625, 0.8018, 0.625, 0.8018, 0.625, 0.8018, 0.625, 0.8018, 0.625, 0.0, 0.625, 0.0, 0.625, 0.0, 0.625, 0.0, 0.7114, 0.75, 0.7886, 0.75, 0.7886, 0.75, 0.7114, 0.75, 0.625, 0.9136, 0.625, 0.8364, 0.625, 0.8364, 0.625, 0.9136, 0.625, 0.0, 0.625, 0.0, 0.625, 0.0, 0.625, 0.0, 0.625, 0.9329, 0.625, 0.9482, 0.625, 0.9482, 0.625, 0.9156, 0.625, 0.8364, 0.625, 0.8364, 0.625, 0.8018, 0.625, 0.8018, 0.625, 0.9136, 0.625, 0.9136, 0.625, 0.9482, 0.625, 0.9482, 0.8232, 0.75, 0.8232, 0.75, 0.7886, 0.75, 0.7886, 0.75, 0.6768, 0.75, 0.6768, 0.75, 0.7114, 0.75, 0.7114, 0.75, 0.625, 0.9136, 0.625, 0.8364, 0.625, 0.8364, 0.625, 0.8364, 0.625, 0.8018, 0.625, 0.8018, 0.625, 0.8364, 0.625, 0.8018, 0.625, 0.8018, 0.625, 0.8018, 0.625, 0.8018, 0.625, 0.9482, 0.625, 0.9136, 0.625, 0.9136, 0.625, 0.9482, 0.625, 0.0, 0.625, 0.0, 0.625, 0.0, 0.625, 0.0, 0.625, 0.8364, 0.625, 0.8018, 0.625, 0.8018, 0.625, 0.8364, 0.625, 0.9136, 0.625, 0.8364, 0.625, 0.8364, 0.625, 0.9136, 0.6768, 0.75, 0.7114, 0.75, 0.7114, 0.75, 0.6768, 0.75, 0.7886, 0.75, 0.8232, 0.75, 0.8232, 0.75, 0.7886, 0.75, 0.7114, 0.75, 0.7886, 0.75, 0.7886, 0.75, 0.7114, 0.75, 0.625, 0.0, 0.625, 0.0, 0.625, 0.0, 0.625, 0.0, 0.625, 0.9136, 0.625, 0.8364, 0.625, 0.8364, 0.625, 0.9136, 0.6768, 0.75, 0.7114, 0.75, 0.7114, 0.75, 0.6768, 0.75, 0.625, 0.9482, 0.625, 0.9136, 0.625, 0.9136, 0.625, 0.9482, 0.7114, 0.75, 0.7886, 0.75, 0.7886, 0.75, 0.7114, 0.75, 0.625, 0.8018, 0.625, 0.8018, 0.625, 0.8018, 0.625, 0.8018, 0.7886, 0.75, 0.8232, 0.75, 0.8232, 0.75, 0.7886, 0.75, 0.625, 0.8018, 0.625, 0.8364, 0.625, 0.9136, 0.625, 0.9482, 0.625, 0.9136, 0.625, 0.8364, 0.625, 0.8018, 0.625, 0.8018, 0.625, 0.8018, 0.7886, 0.75, 0.8232, 0.75, 0.8232, 0.75, 0.7886, 0.75, 0.625, 0.8364, 0.625, 0.8018, 0.625, 0.8018, 0.625, 0.8364, 0.625, 0.0, 0.625, 0.0, 0.625, 0.0, 0.625, 0.9136, 0.625, 0.8364, 0.625, 0.8364, 0.625, 0.9136, 0.6768, 0.75, 0.7114, 0.75, 0.7114, 0.75, 0.6768, 0.75, 0.625, 0.9482, 0.625, 0.9136, 0.625, 0.9136, 0.625, 0.9482, 0.5198, 0.75, 0.5198, 0.75, 0.6883, 0.75, 0.6883, 0.75, 0.4802, 0.75, 0.5198, 0.5, 0.5198, 0.75, 0.6883, 0.75, 0.6883, 0.5, 0.8117, 0.5, 0.8117, 0.75, 0.4802, 0.25, 0.4802, 0.0, 0.5198, 0.0, 0.375, 0.4367, 0.375, 0.3133, 0.5198, 0.25, 0.625, 0.3133, 0.625, 0.4367, 0.4802, 0.5, 0.125, 0.5, 0.1883, 0.5, 0.1883, 0.75, 0.125, 0.75, 0.5198, 0.0, 0.625, 0.0, 0.625, 0.25, 0.5198, 0.25, 0.4802, 0.75, 0.3117, 0.75, 0.3117, 0.5, 0.4802, 0.5, 0.5198, 0.5, 0.6883, 0.5, 0.6883, 0.75, 0.5198, 0.75, 0.1883, 0.75, 0.1883, 0.5, 0.3117, 0.5, 0.3117, 0.75, 0.625, 0.9367, 0.5198, 1.0, 0.4802, 1.0, 0.375, 0.9367, 0.375, 0.8133, 0.4802, 0.75, 0.5198, 0.75, 0.625, 0.8133, 0.6883, 0.75, 0.6883, 0.75, 0.8117, 0.75, 0.8117, 0.75, 0.3117, 0.75, 0.3117, 0.75, 0.4802, 0.75, 0.4802, 0.75, 0.1883, 0.75, 0.1883, 0.75, 0.3117, 0.75, 0.3117, 0.75, 0.625, 0.0, 0.625, 0.0, 0.5198, 0.0, 0.5198, 0.0, 0.125, 0.75, 0.125, 0.75, 0.1883, 0.75, 0.1883, 0.75, 0.4802, 0.75, 0.4802, 0.75, 0.5198, 0.75, 0.5198, 0.75, 0.5198, 0.0, 0.5198, 0.0, 0.4802, 0.0, 0.4802, 0.0, 0.0, 0.0, 0.0, 0.0, 0.0, 0.0, 0.0, 0.0, 0.7886, 0.75, 0.7886, 0.75, 0.8232, 0.75, 0.8107, 0.75, 0.6768, 0.75, 0.6768, 0.75, 0.7114, 0.75, 0.7114, 0.75, 0.625, 0.8018, 0.625, 0.8018, 0.625, 0.8018, 0.625, 0.8018, 0.7114, 0.75, 0.7886, 0.75, 0.7886, 0.75, 0.7114, 0.75, 0.7886, 0.75, 0.7886, 0.75, 0.7114, 0.75, 0.7114, 0.75, 0.75, 0.75, 0.625, 0.8018, 0.625, 0.8018, 0.625, 0.8018, 0.625, 0.8018, 0.625, 0.0, 0.625, 0.0, 0.625, 0.0, 0.625, 0.0, 0.7114, 0.75, 0.7886, 0.75, 0.7886, 0.75, 0.7114, 0.75, 0.625, 0.9136, 0.625, 0.8364, 0.625, 0.8364, 0.625, 0.9136, 0.625, 0.0, 0.625, 0.0, 0.625, 0.0, 0.625, 0.0, 0.625, 0.9156, 0.625, 0.9136, 0.625, 0.9136, 0.625, 0.9482, 0.625, 0.9482, 0.625, 0.9329, 0.8232, 0.75, 0.8232, 0.75, 0.7886, 0.75, 0.7886, 0.75, 0.8162, 0.75, 0.8199, 0.75, 0.7005, 0.75, 0.7114, 0.75, 0.7114, 0.75, 0.6768, 0.75, 0.6768, 0.75, 0.6822, 0.75, 0.6834, 0.75, 0.6859, 0.75, 0.6997, 0.75, 0.625, 0.8018, 0.625, 0.8018, 0.625, 0.8364, 0.625, 0.8364, 0.625, 0.8351, 0.625, 0.8293, 0.625, 0.8027, 0.625, 0.8018, 0.625, 0.8018, 0.625, 0.8364, 0.625, 0.8364, 0.625, 0.9482, 0.625, 0.9482, 0.625, 0.9136, 0.625, 0.9136, 0.7886, 0.75, 0.7886, 0.75, 0.8232, 0.75, 0.8232, 0.75, 0.7114, 0.75, 0.7114, 0.75, 0.6768, 0.75, 0.6768, 0.75, 0.625, 0.8364, 0.625, 0.8364, 0.625, 0.9136, 0.625, 0.9136, 0.625, 0.8785, 0.625, 0.8753, 0.625, 0.8364, 0.625, 0.8018, 0.625, 0.8018, 0.625, 0.8364, 0.625, 0.8018, 0.625, 0.8018, 0.625, 0.8018, 0.625, 0.8018, 0.625, 0.9482, 0.625, 0.9136, 0.625, 0.9136, 0.625, 0.9482, 0.625, 0.0, 0.625, 0.0, 0.625, 0.0, 0.625, 0.0, 0.625, 0.8364, 0.625, 0.8018, 0.625, 0.8018, 0.625, 0.8364, 0.625, 0.9136, 0.625, 0.8364, 0.625, 0.8364, 0.625, 0.9136, 0.6768, 0.75, 0.7114, 0.75, 0.7114, 0.75, 0.6768, 0.75, 0.7886, 0.75, 0.8232, 0.75, 0.8232, 0.75, 0.7886, 0.75, 0.7114, 0.75, 0.7886, 0.75, 0.7886, 0.75, 0.7114, 0.75, 0.625, 0.0, 0.625, 0.0, 0.625, 0.0, 0.625, 0.0, 0.625, 0.9136, 0.625, 0.8364, 0.625, 0.8364, 0.625, 0.9136, 0.6768, 0.75, 0.7114, 0.75, 0.7114, 0.75, 0.6768, 0.75, 0.625, 0.9482, 0.625, 0.9136, 0.625, 0.9136, 0.625, 0.9482, 0.7114, 0.75, 0.7886, 0.75, 0.7886, 0.75, 0.7114, 0.75, 0.625, 0.8018, 0.625, 0.8018, 0.625, 0.8018, 0.625, 0.8018, 0.7886, 0.75, 0.8232, 0.75, 0.8232, 0.75, 0.7886, 0.75, 0.625, 0.9136, 0.625, 0.9482, 0.625, 0.9136, 0.625, 0.8364, 0.625, 0.8018, 0.625, 0.8364, 0.625, 0.8018, 0.625, 0.8018, 0.625, 0.8018, 0.7886, 0.75, 0.8232, 0.75, 0.8232, 0.75, 0.7886, 0.75, 0.625, 0.8364, 0.625, 0.8018, 0.625, 0.8018, 0.625, 0.8364, 0.625, 0.0, 0.625, 0.0, 0.625, 0.0, 0.625, 0.9136, 0.625, 0.8364, 0.625, 0.8364, 0.625, 0.9136, 0.6768, 0.75, 0.7114, 0.75, 0.7114, 0.75, 0.6768, 0.75, 0.625, 0.9482, 0.625, 0.9136, 0.625, 0.9136, 0.625, 0.9482, 0.5198, 0.75, 0.5198, 0.75, 0.6883, 0.75, 0.6883, 0.75, 0.5198, 0.5, 0.4802, 0.75, 0.5198, 0.75, 0.6883, 0.5, 0.6883, 0.75, 0.8117, 0.75, 0.8117, 0.5, 0.4802, 0.0, 0.4802, 0.25, 0.5198, 0.0, 0.5198, 0.25, 0.375, 0.3133, 0.375, 0.4367, 0.4802, 0.5, 0.625, 0.4367, 0.625, 0.3133, 0.1883, 0.5, 0.125, 0.5, 0.125, 0.75, 0.1883, 0.75, 0.625, 0.0, 0.5198, 0.0, 0.5198, 0.25, 0.625, 0.25, 0.3117, 0.75, 0.4802, 0.75, 0.4802, 0.5, 0.3117, 0.5, 0.6883, 0.5, 0.5198, 0.5, 0.5198, 0.75, 0.6883, 0.75, 0.1883, 0.5, 0.1883, 0.75, 0.3117, 0.75, 0.3117, 0.5, 0.375, 0.9367, 0.4802, 1.0, 0.5198, 1.0, 0.625, 0.9367, 0.625, 0.8133, 0.5198, 0.75, 0.4802, 0.75, 0.375, 0.8133, 0.6883, 0.75, 0.6883, 0.75, 0.8117, 0.75, 0.8117, 0.75, 0.3117, 0.75, 0.3117, 0.75, 0.4802, 0.75, 0.4802, 0.75, 0.1883, 0.75, 0.1883, 0.75, 0.3117, 0.75, 0.3117, 0.75, 0.5198, 0.0, 0.625, 0.0, 0.625, 0.0, 0.5198, 0.0, 0.125, 0.75, 0.125, 0.75, 0.1883, 0.75, 0.1883, 0.75, 0.4802, 0.75, 0.4802, 0.75, 0.5198, 0.75, 0.5198, 0.75, 0.5198, 0.0, 0.5198, 0.0, 0.4802, 0.0, 0.4802, 0.0])
me_cube_005.materials.append(mat_steel)
me_cube_005.materials.append(mat_tunic)
me_cube_005.materials.append(mat_thumb)
me_cube_005.update()
me_cube_008 = bpy.data.meshes.new('Cube.008')
me_cube_008.from_pydata([(1.216, -0.535, 1.685), (1.216, 0.535, 1.685), (1.484, -0.5549, 3.559), (1.484, 0.5549, 3.559), (0.9788, 0.9473, 3.559), (0.9788, -0.9473, 3.559), (1.669, -0.6023, 4.977), (1.669, 0.6023, 4.977), (0.9788, 1.028, 4.977), (0.9788, -1.028, 4.977), (1.584, -0.6311, 6.645), (1.584, 0.6311, 6.645), (0.9788, 0.794, 6.349), (0.9788, -0.794, 6.349), (1.934, 0.0, 3.53), (2.22, 0.0, 4.966), (1.986, 0.0, 6.645), (1.506, 0.0, 1.685), (1.127, -0.4736, 1.702), (1.127, 0.4736, 1.702), (1.405, -0.4793, 3.573), (1.405, 0.4793, 3.573), (0.9168, 0.8568, 3.567), (0.9168, -0.8568, 3.567), (1.598, -0.5184, 4.979), (1.598, 0.5184, 4.979), (0.9253, 0.9322, 4.977), (0.9253, -0.9322, 4.977), (1.514, -0.5469, 6.637), (1.514, 0.5469, 6.637), (0.9349, 0.6935, 6.341), (0.9349, -0.6935, 6.341), (1.826, -1.325e-09, 3.55), (2.11, 1.462e-09, 4.971), (1.876, 0.0, 6.635), (1.398, 0.0, 1.705)], [], [(17, 1, 3, 14), (3, 4, 8, 7), (5, 2, 6, 9), (14, 3, 7, 15), (15, 7, 11, 16), (7, 8, 12, 11), (9, 6, 10, 13), (6, 15, 16, 10), (2, 14, 15, 6), (0, 17, 14, 2), (35, 32, 21, 19), (21, 25, 26, 22), (23, 27, 24, 20), (32, 33, 25, 21), (33, 34, 29, 25), (25, 29, 30, 26), (27, 31, 28, 24), (24, 28, 34, 33), (20, 24, 33, 32), (18, 20, 32, 35), (8, 4, 22, 26), (5, 9, 27, 23), (9, 13, 31, 27), (12, 8, 26, 30), (0, 2, 20, 18), (2, 5, 23, 20), (16, 11, 29, 34), (13, 10, 28, 31), (1, 17, 35, 19), (3, 1, 19, 21), (4, 3, 21, 22), (11, 12, 30, 29), (10, 16, 34, 28), (17, 0, 18, 35)])
_uv = me_cube_008.uv_layers.new(name='UVMap')
_uv.uv.foreach_set('vector', [0.625, 0.625, 0.625, 0.5518, 0.625, 0.5518, 0.625, 0.625, 0.625, 0.5518, 0.625, 0.4482, 0.625, 0.4482, 0.625, 0.5518, 0.625, 0.8018, 0.625, 0.6982, 0.625, 0.6982, 0.625, 0.8018, 0.625, 0.625, 0.625, 0.5518, 0.625, 0.5518, 0.625, 0.625, 0.625, 0.625, 0.625, 0.5518, 0.625, 0.5518, 0.625, 0.625, 0.625, 0.5518, 0.625, 0.4482, 0.625, 0.4482, 0.625, 0.5518, 0.625, 0.8018, 0.625, 0.6982, 0.625, 0.6982, 0.625, 0.8018, 0.625, 0.6982, 0.625, 0.625, 0.625, 0.625, 0.625, 0.6982, 0.625, 0.6982, 0.625, 0.625, 0.625, 0.625, 0.625, 0.6982, 0.625, 0.6982, 0.625, 0.625, 0.625, 0.625, 0.625, 0.6982, 0.625, 0.625, 0.625, 0.625, 0.625, 0.5518, 0.625, 0.5518, 0.625, 0.5518, 0.625, 0.5518, 0.625, 0.4482, 0.625, 0.4482, 0.625, 0.8018, 0.625, 0.8018, 0.625, 0.6982, 0.625, 0.6982, 0.625, 0.625, 0.625, 0.625, 0.625, 0.5518, 0.625, 0.5518, 0.625, 0.625, 0.625, 0.625, 0.625, 0.5518, 0.625, 0.5518, 0.625, 0.5518, 0.625, 0.5518, 0.625, 0.4482, 0.625, 0.4482, 0.625, 0.8018, 0.625, 0.8018, 0.625, 0.6982, 0.625, 0.6982, 0.625, 0.6982, 0.625, 0.6982, 0.625, 0.625, 0.625, 0.625, 0.625, 0.6982, 0.625, 0.6982, 0.625, 0.625, 0.625, 0.625, 0.625, 0.6982, 0.625, 0.6982, 0.625, 0.625, 0.625, 0.625, 0.625, 0.4482, 0.625, 0.4482, 0.625, 0.4482, 0.625, 0.4482, 0.625, 0.8018, 0.625, 0.8018, 0.625, 0.8018, 0.625, 0.8018, 0.625, 0.8018, 0.625, 0.8018, 0.625, 0.8018, 0.625, 0.8018, 0.625, 0.4482, 0.625, 0.4482, 0.625, 0.4482, 0.625, 0.4482, 0.625, 0.6982, 0.625, 0.6982, 0.625, 0.6982, 0.625, 0.6982, 0.625, 0.6982, 0.625, 0.8018, 0.625, 0.8018, 0.625, 0.6982, 0.625, 0.625, 0.625, 0.5518, 0.625, 0.5518, 0.625, 0.625, 0.625, 0.8018, 0.625, 0.6982, 0.625, 0.6982, 0.625, 0.8018, 0.625, 0.5518, 0.625, 0.625, 0.625, 0.625, 0.625, 0.5518, 0.625, 0.5518, 0.625, 0.5518, 0.625, 0.5518, 0.625, 0.5518, 0.625, 0.4482, 0.625, 0.5518, 0.625, 0.5518, 0.625, 0.4482, 0.625, 0.5518, 0.625, 0.4482, 0.625, 0.4482, 0.625, 0.5518, 0.625, 0.6982, 0.625, 0.625, 0.625, 0.625, 0.625, 0.6982, 0.625, 0.625, 0.625, 0.6982, 0.625, 0.6982, 0.625, 0.625])
me_cube_008.materials.append(mat_steel)
me_cube_008.use_mirror_y = True
me_cube_008.update()
me_cube_001 = bpy.data.meshes.new('Cube.001')
me_cube_001.from_pydata([(-1.0, -1.0, -1.0), (-1.0, -1.0, 1.0), (-0.2286, 0.3255, 1.592), (-0.4371, -0.7678, 2.209), (-1.0, 1.0, -1.0), (-0.2286, 0.6878, 1.592), (-1.0, 1.0, 1.0), (-0.4371, -0.3159, 2.209), (0.2286, 0.3255, 1.592), (1.0, -1.0, -1.0), (1.0, -1.0, 1.0), (0.2286, 0.6878, 1.592), (0.4371, -0.7678, 2.209), (1.0, 1.0, -1.0), (1.0, 1.0, 1.0), (0.4371, -0.3159, 2.209), (-0.4371, -0.3159, 1.0), (-0.4371, -0.7678, 1.0), (0.4371, -0.7678, 1.0), (0.4371, -0.3159, 1.0), (-0.2286, 0.6878, 1.0), (-0.2286, 0.3255, 1.0), (0.2286, 0.3255, 1.0), (0.2286, 0.6878, 1.0)], [], [(0, 1, 6, 4), (4, 6, 14, 13), (13, 14, 10, 9), (9, 10, 1, 0), (4, 13, 9, 0), (19, 18, 10, 14, 23, 22), (23, 14, 6, 1, 17, 16, 19, 22, 21, 20), (17, 1, 10, 18), (17, 3, 7, 16), (16, 7, 15, 19), (19, 15, 12, 18), (18, 12, 3, 17), (15, 7, 3, 12), (21, 2, 5, 20), (20, 5, 11, 23), (23, 11, 8, 22), (22, 8, 2, 21), (11, 5, 2, 8)])
_uv = me_cube_001.uv_layers.new(name='UVMap')
_uv.uv.foreach_set('vector', [0.6667, -1.855e-08, 0.6667, 0.3333, 0.3333, 0.3333, 0.3333, 1.06e-08, 0.6667, 0.3333, 0.6667, 0.6667, 0.3333, 0.6667, 0.3333, 0.3333, 0.3333, 1.0, 3.975e-09, 1.0, -1.06e-08, 0.6667, 0.3333, 0.6667, 0.6667, 1.0, 0.3333, 1.0, 0.3333, 0.6667, 0.6667, 0.6667, 0.3333, 0.3333, 0.0, 0.3333, 0.0, 0.0, 0.3333, 0.0, 0.2395, 0.4474, 0.2395, 0.372, 0.3333, 0.3333, 0.3333, 0.6667, 0.2048, 0.6146, 0.2048, 0.5543, 0.2048, 0.6146, 0.3333, 0.6667, 0.0, 0.6667, 0.0, 0.3333, 0.09382, 0.372, 0.09382, 0.4474, 0.2395, 0.4474, 0.2048, 0.5543, 0.1286, 0.5543, 0.1286, 0.6146, 0.09382, 0.372, 0.0, 0.3333, 0.3333, 0.3333, 0.2395, 0.372, 0.8682, 0.3667, 0.6667, 0.3667, 0.6667, 0.2914, 0.8682, 0.2914, 0.8682, 0.1457, 0.6667, 0.1457, 0.6667, 5.628e-09, 0.8682, -3.181e-09, 0.8682, 0.442, 0.6667, 0.442, 0.6667, 0.3667, 0.8682, 0.3667, 0.8682, 0.2914, 0.6667, 0.2914, 0.6667, 0.1457, 0.8682, 0.1457, 0.6667, 0.442, 0.8124, 0.442, 0.8124, 0.5173, 0.6667, 0.5173, 0.7654, 0.7301, 0.6667, 0.7301, 0.6667, 0.6697, 0.7654, 0.6697, 0.7654, 0.5935, 0.6667, 0.5935, 0.6667, 0.5173, 0.7654, 0.5173, 0.7654, 0.7905, 0.6667, 0.7905, 0.6667, 0.7301, 0.7654, 0.7301, 0.7654, 0.6697, 0.6667, 0.6697, 0.6667, 0.5935, 0.7654, 0.5935, 0.6667, 0.7905, 0.7429, 0.7905, 0.7429, 0.8509, 0.6667, 0.8509])
me_cube_001.materials.append(mat_radio)
me_cube_001.update()
me_plane_002 = bpy.data.meshes.new('Plane.002')
me_plane_002.from_pydata([(-0.06798, -0.03867, 0.0), (-0.06748, 0.03954, 0.0), (0.06798, -0.03867, 0.0), (0.0005047, -0.07821, 0.0), (0.0, 0.075, 0.0), (0.06495, 0.0375, 0.0), (-0.04475, 0.000177, 0.0), (-0.02232, -0.03867, 0.0), (0.04445, 0.0006848, 0.0), (0.02253, -0.03867, 0.0), (-0.02163, 0.03883, 0.0), (0.02203, 0.03816, 0.0)], [], [(6, 0, 7), (2, 8, 9), (4, 10, 11), (10, 6, 7, 9, 8, 11), (7, 3, 9), (8, 5, 11), (10, 6, 7, 9, 8, 11), (1, 6, 10)])
_uv = me_plane_002.uv_layers.new(name='UVMap')
_uv.uv.foreach_set('vector', [0.0, 0.3417, 0.0, 0.0, 0.3358, 0.0, 1.0, 0.0, 0.6538, 0.3462, 0.6657, 0.0, 0.0, 1.0, 0.0, 0.6818, 0.3241, 0.6759, 0.0, 0.6818, 0.0, 0.3417, 0.3358, 0.0, 0.6657, 0.0, 0.6538, 0.3462, 0.3241, 0.6759, 0.6642, 0.0, 1.0, 0.0, 0.6583, 0.3417, 0.3182, 0.6818, 0.0, 1.0, 0.0, 0.6759, 0.0, 0.3462, 0.3343, 0.0, 0.6642, 0.0, 0.6583, 0.3417, 0.3182, 0.6818, 0.0, 0.6759, 0.0, 0.0, 0.3343, 0.0, 0.0, 0.3462])
me_plane_002.materials.append(mat_gold)
me_plane_002.update()
arm_armature_001 = bpy.data.armatures.new('Armature.001')  # bones are not reproduced

# ---- objects
ob_guy = bpy.data.objects.new('Guy', me_cube_005)
ob_west = bpy.data.objects.new('West', me_cube_008)
ob_radio = bpy.data.objects.new('Radio', me_cube_001)
ob_star = bpy.data.objects.new('Star', me_plane_002)
ob_armature = bpy.data.objects.new('Armature', arm_armature_001)

# ---- transforms, parenting, visibility, modifiers, constraints
ob_guy.parent = ob_armature
ob_guy.matrix_parent_inverse = Matrix(((1.0, -0.0, 0.0, -0.0), (-0.0, 1.0, -0.0, 0.0), (0.0, -0.0, 1.0, -9.304), (-0.0, 0.0, -0.0, 1.0)))
ob_guy.location = (-0.4251, 0.0, 9.613)
ob_guy.scale = (1.0, 2.162, 1.0)
_vg = ob_guy.vertex_groups.new(name='Bone')
for _i, _w in zip([11, 15, 17, 24, 46, 92, 100, 120, 127, 132, 134, 138, 141, 143, 145, 148, 151, 154, 156, 160, 163, 168, 172, 176, 178, 180, 181, 195, 196, 197, 198, 199, 200, 201, 202, 203, 204, 205, 206, 207, 208, 209, 210, 211, 212, 213, 214, 215, 216, 217, 218, 219, 220, 221, 222, 223, 224, 225, 226, 227, 228, 229, 230, 231, 232, 233, 234, 236, 237, 238, 239, 287, 288, 329, 330, 332, 333, 346, 349, 350, 352, 353, 354, 355, 356, 357, 358, 359, 363, 364, 369, 371, 372, 373, 374, 375, 376, 377], [0.06821, 0.03297, 0.05669, 0.05373, 0.6255, 0.8843, 0.8778, 0.5631, 0.3373, 0.7884, 0.5168, 0.8464, 0.6223, 0.7537, 0.6215, 0.9192, 0.5324, 0.9744, 0.05526, 0.06009, 0.3036, 0.308, 0.8392, 0.7961, 0.01113, 0.4229, 0.01437, 0.4241, 0.4242, 0.6021, 0.8755, 0.8803, 0.8803, 0.6214, 0.6218, 0.7549, 0.7549, 0.5964, 0.5964, 0.6445, 0.9507, 0.913, 0.9337, 0.9349, 0.893, 0.916, 0.9931, 0.9164, 0.8893, 0.9662, 0.773, 0.7377, 0.7406, 0.7759, 0.7458, 0.7202, 0.6781, 0.7019, 0.1768, 0.121, 0.162, 0.1819, 0.1828, 0.1736, 0.06188, 0.06906, 0.02481, 0.02909, 0.03115, 0.02689, 0.06187, 0.001139, 0.003816, 0.7285, 0.7717, 0.8832, 0.3169, 0.08862, 0.07174, 0.002858, 0.06904, 0.06905, 0.05103, 0.1145, 0.1212, 0.07967, 0.1065, 0.0612, 0.06079, 0.006753, 0.03156, 0.04359, 0.07909, 0.04179, 0.06188, 0.06187, 0.07946, 0.08547]): _vg.add([_i], _w, 'REPLACE')
_vg = ob_guy.vertex_groups.new(name='Bone.001')
for _i, _w in zip([8, 9, 11, 12, 14, 15, 16, 22, 24, 29, 30, 32, 37, 42, 44, 49, 52, 57, 63, 67, 69, 72, 84, 89, 92, 95, 99, 100, 102, 138, 148, 154, 210, 211, 213, 214, 217, 218, 219, 220, 221, 222, 223, 225, 226, 227, 228, 229, 230, 231, 233, 234, 235, 236, 237, 238, 279, 280, 281, 282, 283, 284, 285, 286, 287, 289, 290, 291, 293, 294, 295, 296, 297, 298, 299, 300, 301, 302, 303, 304, 305, 306, 307, 308, 309, 310, 311, 313, 314, 315, 317, 336, 338, 340, 342, 346, 347, 348, 349, 350, 351, 352, 353, 354, 355, 356, 358, 359, 360, 361, 362, 363, 364, 365], [0.0, 0.9634, 0.0, 0.0, 0.0, 0.9435, 0.9607, 0.9686, 0.9303, 0.0, 0.9726, 0.9781, 0.9675, 0.9458, 0.9478, 0.9407, 0.9389, 0.9397, 0.9446, 0.9345, 0.937, 0.002404, 0.01392, 0.04773, 0.0, 0.03228, 0.04175, 0.0, 0.04923, 0.0, 0.0, 0.0, 0.0, 0.0, 0.0, 0.0, 0.0, 0.0, 0.0, 0.0, 0.0, 0.2255, 0.01724, 0.2867, 0.7156, 0.8496, 0.0, 0.0, 0.7232, 0.06794, 0.8991, 0.7325, 0.0, 0.0, 0.8115, 0.007581, 0.009242, 0.0, 0.0, 0.0, 0.0, 0.0, 0.0, 0.0, 0.0, 0.6239, 0.694, 0.6769, 0.741, 0.0, 0.0, 0.0, 0.0, 0.0, 0.0, 0.0, 0.0, 0.0, 0.0, 0.0, 0.0, 0.0, 0.0, 0.0, 0.0, 0.0, 0.0, 0.0, 0.0, 0.0, 0.0, 0.0, 0.0, 0.0, 0.0, 0.8884, 0.8007, 0.7759, 0.8607, 0.8387, 0.7464, 0.8991, 0.8991, 0.9256, 0.0, 0.0, 0.0, 0.0, 0.0, 0.0, 0.0, 0.0, 0.0, 0.0]): _vg.add([_i], _w, 'REPLACE')
_vg = ob_guy.vertex_groups.new(name='Bone.004')
for _i, _w in zip([42, 44, 49, 52, 57, 63, 67, 69, 72, 76, 83, 84, 89, 95, 99, 102, 107, 109, 113, 118, 121, 122, 125, 126, 129, 130, 133, 135, 137, 139, 140, 142, 144, 147, 149, 150, 153, 155, 157, 158, 161, 162, 165, 166, 169, 170, 173, 175], [0.0509, 0.0501, 0.05731, 0.05878, 0.0579, 0.05179, 0.06327, 0.06122, 0.9737, 0.9802, 0.9758, 0.9677, 0.9507, 0.9587, 0.9536, 0.9498, 0.9996, 0.9987, 0.9906, 0.985, 0.9841, 0.9959, 0.9807, 0.9815, 0.9889, 0.8994, 0.3577, 0.2966, 0.4143, 0.3796, 0.5642, 0.7056, 0.7434, 0.0491, 0.199, 0.2462, 0.3571, 0.6382, 0.5169, 0.6936, 0.2697, 0.2667, 0.2908, 0.339, 0.1505, 0.1286, 0.2633, 0.1993]): _vg.add([_i], _w, 'REPLACE')
_vg = ob_guy.vertex_groups.new(name='Bone.006')
for _i, _w in zip([130, 133, 135, 137, 139, 140, 142, 144, 147, 149, 150, 153, 155, 157, 158, 161, 162, 165, 166, 169, 170, 173, 175], [0.1002, 0.6422, 0.7033, 0.5856, 0.6203, 0.4355, 0.294, 0.2563, 0.9504, 0.801, 0.7537, 0.6428, 0.3617, 0.4829, 0.3061, 0.7302, 0.7332, 0.7091, 0.6609, 0.8494, 0.8713, 0.7366, 0.8006]): _vg.add([_i], _w, 'REPLACE')
_vg = ob_guy.vertex_groups.new(name='Bone.002')
for _i, _w in zip([8, 11, 12, 14, 17, 18, 20, 23, 25, 27, 29, 31, 33, 35, 36, 39, 41, 47, 48, 50, 53, 55, 212, 213, 215, 216, 218, 220, 221, 222, 223, 224, 226, 228, 229, 230, 231, 232, 234, 235, 236, 237, 238, 239, 278, 279, 280, 281, 283, 284, 286, 287, 288, 289, 292, 294, 295, 296, 297, 298, 299, 300, 301, 302, 303, 304, 305, 307, 308, 309, 310, 311, 329, 332, 334, 335, 337, 339, 341, 355, 356, 357, 358, 359, 360, 361, 362, 363, 364, 365, 366, 367, 368, 369, 370, 371, 372, 373, 374, 375, 376, 377], [0.9613, 0.9113, 0.9598, 0.9661, 0.9185, 0.9646, 0.9738, 0.9663, 0.947, 0.9449, 0.9418, 0.9378, 0.9413, 0.9402, 0.9361, 0.9355, 0.0002126, 0.01447, 0.04526, 0.03432, 0.04092, 0.04891, 0.04755, 0.01984, 0.02809, 0.05021, 0.01471, 0.2258, 0.1738, 0.01711, 0.2288, 0.2816, 0.06625, 0.7908, 0.7074, 0.06857, 0.7209, 0.8515, 0.02143, 0.8105, 0.7342, 0.004665, 0.7965, 0.8515, 0.0, 0.0, 0.0, 0.0, 0.0, 0.0, 0.0, 0.0, 0.0, 0.0001966, 0.0, 0.0, 0.0, 0.0, 0.0, 0.0, 0.0, 0.0, 0.0, 0.0, 0.0, 0.0, 0.0, 0.0, 0.0, 0.0, 0.006136, 0.01896, 0.2407, 0.05653, 0.0, 0.0, 0.0, 0.0, 0.0003365, 0.8559, 0.8502, 0.897, 0.8553, 0.8848, 0.8251, 0.8272, 0.8165, 0.883, 0.8322, 0.7682, 0.7643, 0.0, 0.0, 0.8555, 0.0, 0.8942, 0.8773, 0.8579, 0.8515, 0.8515, 0.8967, 0.8737]): _vg.add([_i], _w, 'REPLACE')
_vg = ob_guy.vertex_groups.new(name='Bone.005')
for _i, _w in zip([25, 27, 29, 31, 33, 35, 36, 39, 41, 43, 45, 47, 48, 50, 53, 55, 56, 58, 61, 62, 64, 66, 68, 70, 73, 75, 77, 78, 80, 82, 85, 86, 88, 90, 93, 94, 96, 98, 101, 103, 104, 106, 108, 111, 112, 115, 117, 119], [0.04727, 0.05243, 0.05603, 0.05972, 0.05601, 0.05481, 0.06155, 0.06231, 0.9748, 0.9793, 0.9757, 0.9674, 0.952, 0.9576, 0.9541, 0.9501, 1.002, 0.9934, 0.9903, 0.9862, 0.9901, 0.9942, 0.9839, 0.9848, 0.9828, 0.9327, 0.3504, 0.2933, 0.4178, 0.3743, 0.5877, 0.7282, 0.7888, 0.03989, 0.2122, 0.2578, 0.3644, 0.6717, 0.558, 0.721, 0.2699, 0.2565, 0.268, 0.328, 0.1267, 0.1019, 0.2594, 0.1821]): _vg.add([_i], _w, 'REPLACE')
_vg = ob_guy.vertex_groups.new(name='Bone.007')
for _i, _w in zip([75, 77, 78, 80, 82, 85, 86, 88, 90, 93, 94, 96, 98, 101, 103, 104, 106, 108, 111, 112, 115, 117, 119], [0.067, 0.6495, 0.7066, 0.582, 0.6255, 0.4122, 0.2715, 0.2109, 0.955, 0.7877, 0.7421, 0.6355, 0.3282, 0.4419, 0.2788, 0.73, 0.7435, 0.7319, 0.6719, 0.8733, 0.8981, 0.7405, 0.8178]): _vg.add([_i], _w, 'REPLACE')
_vg = ob_guy.vertex_groups.new(name='Bone.003')
for _i, _w in zip([12, 16, 226, 229, 230, 231, 232, 233, 234, 235, 236, 237, 238, 239, 278, 279, 280, 281, 282, 283, 284, 285, 286, 287, 288, 289, 290, 291, 292, 293, 294, 295, 296, 297, 298, 299, 300, 301, 302, 303, 304, 305, 306, 307, 308, 309, 310, 311, 312, 313, 314, 315, 316, 317, 318, 319, 320, 321, 322, 323, 324, 325, 326, 327, 334, 335, 336, 337, 338, 339, 340, 341, 342, 343, 344, 345, 347, 348, 349, 350, 351, 352, 353, 359, 360, 361, 362, 363, 364, 365, 366, 367, 368, 369, 370, 371, 373, 374, 375], [0.006801, 0.007389, 0.03134, 0.02907, 0.009482, 0.0116, 0.04152, 0.01875, 0.1939, 0.151, 0.1881, 0.1225, 0.1302, 0.04153, 0.5312, 0.5835, 0.5404, 0.5959, 0.5351, 0.6861, 0.7099, 0.5409, 0.2876, 0.3174, 0.2226, 0.327, 0.2765, 0.2978, 0.2997, 0.2317, 0.754, 0.8317, 0.7146, 0.8396, 0.7579, 0.867, 0.8759, 0.7167, 0.8689, 0.8671, 0.9024, 0.8694, 0.8702, 0.9584, 0.96, 0.9021, 0.9654, 0.9517, 0.9793, 0.9386, 0.9624, 0.9921, 0.9923, 0.9795, 0.9922, 0.9926, 0.996, 1.003, 0.9958, 0.9986, 0.9984, 0.9964, 0.9986, 0.9994, 0.2161, 0.5042, 0.5048, 0.7168, 0.7211, 0.8782, 0.8792, 0.9708, 0.9701, 0.9941, 0.9955, 0.999, 0.182, 0.2012, 0.05205, 0.1173, 0.2295, 0.01876, 0.01875, 0.0221, 0.1369, 0.1335, 0.1471, 0.0261, 0.1216, 0.2045, 0.2088, 0.2376, 0.1887, 0.07627, 0.2006, 0.01121, 0.06543, 0.04152, 0.04153]): _vg.add([_i], _w, 'REPLACE')
_vg = ob_guy.vertex_groups.new(name='Bone.008')
for _i, _w in zip([13, 26, 46, 81, 92, 100, 116, 120, 127, 128, 132, 134, 136, 138, 141, 143, 145, 146, 148, 151, 154, 163, 164, 168, 172, 176, 180, 182, 184, 185, 186, 187, 188, 189, 190, 191, 192, 193, 194, 195, 196, 197, 198, 199, 200, 201, 202, 203, 204, 205, 206, 207, 208, 209, 210, 212, 214, 215, 216, 217, 265, 266, 268, 269, 270, 328, 330, 332, 333], [0.06342, 0.05107, 0.3086, 0.9139, 0.09486, 0.06928, 0.9441, 0.1445, 0.5417, 0.5335, 0.1476, 0.1508, 0.8688, 0.06372, 0.1915, 0.1324, 0.1914, 0.9317, 0.06492, 0.1405, 0.07258, 0.6211, 0.5133, 0.6548, 0.1437, 0.1655, 0.5009, 0.2478, 0.9357, 0.8636, 0.8987, 0.1563, 0.5515, 0.8177, 0.278, 0.9174, 0.7053, 0.9048, 0.2522, 0.4992, 0.4992, 0.1372, 0.07979, 0.1028, 0.1028, 0.1922, 0.1916, 0.1321, 0.1321, 0.1772, 0.1772, 0.2868, 0.05297, 0.07375, 0.000958, 0.02943, 0.01434, 0.03695, 0.0513, 0.01005, 0.06431, 0.09331, 0.03602, 0.04904, 0.07674, 0.5154, 0.1762, 0.04157, 0.5898]): _vg.add([_i], _w, 'REPLACE')
_vg = ob_guy.vertex_groups.new(name='Bone.010')
for _i, _w in zip([0, 2, 5, 7, 10, 13, 26, 28, 34, 38, 51, 59, 65, 81, 116, 123, 128, 136, 146, 164, 182, 184, 185, 186, 187, 188, 189, 190, 191, 192, 193, 194, 259, 260, 261, 262, 263, 264, 265, 266, 267, 268, 269, 270, 271, 272, 273, 274, 275, 276, 277, 328, 331], [1.042, 1.026, 1.009, 1.006, 1.005, 0.9357, 0.9483, 1.001, 1.061, 1.008, 1.008, 1.005, 1.006, 0.07336, 0.04221, 1.067, 0.4638, 0.1193, 0.0641, 0.4873, 0.7514, 0.02509, 0.1335, 0.07905, 0.8434, 0.4476, 0.1784, 0.7208, 0.0688, 0.2927, 0.08244, 0.7469, 1.007, 1.003, 1.001, 1.001, 1.005, 1.063, 0.9349, 0.9054, 1.05, 0.9564, 0.9498, 0.9222, 1.005, 1.013, 1.005, 0.9898, 1.003, 1.001, 0.9984, 0.4826, 1.001]): _vg.add([_i], _w, 'REPLACE')
_vg = ob_guy.vertex_groups.new(name='Bone.009')
for _i, _w in zip([19, 46, 54, 60, 71, 92, 100, 110, 114, 120, 124, 127, 131, 132, 134, 138, 141, 143, 145, 148, 151, 152, 154, 156, 159, 160, 163, 167, 168, 171, 172, 174, 176, 177, 178, 179, 180, 181, 183, 195, 196, 197, 198, 199, 200, 201, 202, 203, 204, 205, 206, 207, 208, 209, 210, 211, 213, 214, 217, 222, 225, 246, 247, 249, 250, 251, 330, 333], [0.8749, 0.2035, 0.05087, 0.05843, 0.5317, 0.09913, 0.2164, 0.9352, 0.9172, 0.3061, 0.5037, 0.1156, 0.9055, 0.05705, 0.6772, 0.09579, 0.6531, 0.765, 0.6545, 0.2651, 0.7375, 0.1024, 0.249, 0.8652, 0.532, 0.9284, 0.07501, 0.1511, 0.0747, 0.915, 0.02383, 0.6897, 0.01749, 0.2247, 0.8834, 0.8419, 0.1173, 0.9053, 0.24, 0.1177, 0.1177, 0.2871, 0.0925, 0.06871, 0.06871, 0.6527, 0.6524, 0.7648, 0.7648, 0.6766, 0.6766, 0.1814, 0.1582, 0.1113, 0.03356, 0.07365, 0.005199, 0.1253, 0.1271, 0.01072, 0.01013, 0.03777, 0.08231, 0.05353, 0.06075, 0.08444, 0.03635, 0.08913]): _vg.add([_i], _w, 'REPLACE')
_vg = ob_guy.vertex_groups.new(name='Bone.011')
for _i, _w in zip([1, 3, 4, 6, 19, 21, 40, 54, 60, 71, 74, 79, 87, 91, 97, 105, 110, 114, 124, 131, 152, 156, 159, 160, 167, 171, 174, 177, 178, 179, 181, 183, 240, 241, 242, 243, 244, 245, 246, 247, 248, 249, 250, 251, 252, 253, 254, 255, 256, 257, 258], [1.039, 1.063, 1.032, 1.006, 0.114, 1.006, 1.005, 0.9485, 0.9408, 0.4662, 1.004, 1.068, 1.004, 1.005, 1.006, 1.006, 0.0521, 0.07025, 0.4957, 0.08424, 0.8972, 0.1113, 0.4704, 0.0536, 0.8475, 0.0799, 0.3095, 0.7744, 0.1056, 0.154, 0.0845, 0.7587, 1.004, 1.001, 0.9988, 0.9986, 1.006, 1.065, 0.9557, 0.9167, 1.054, 0.9457, 0.9384, 0.9144, 1.0, 0.9998, 1.004, 0.9993, 1.001, 1.002, 0.9954]): _vg.add([_i], _w, 'REPLACE')
_m = ob_guy.modifiers.new('Armature', 'ARMATURE')
_m.object = ob_armature
ob_west.location = (0.797, 0.0, 9.613)
ob_west.rotation_euler = (0.0, -0.148, 0.0)
ob_west.scale = (1.0, 2.162, 1.0)
ob_west.use_mesh_mirror_y = True
ob_radio.location = (1.787, -1.064, 15.96)
ob_radio.rotation_euler = (0.316, -0.2215, 0.0)
ob_radio.scale = (0.1952, 0.3776, 0.553)
ob_star.location = (1.744, 1.205, 16.15)
ob_star.rotation_euler = (0.883, 0.7003, 1.084)
ob_star.scale = (7.538, 7.538, 7.538)
ob_armature.location = (0.0, 0.0, 9.304)
ob_armature.show_in_front = True

# ---- collection membership
col_collection.objects.link(ob_guy)
col_collection.objects.link(ob_west)
col_collection.objects.link(ob_radio)
col_collection.objects.link(ob_star)
col_collection.objects.link(ob_armature)

# ---- scene / render settings (as saved in the file)
scene.frame_start = 1; scene.frame_end = 250; scene.frame_set(23)
scene.render.engine = 'BLENDER_EEVEE_NEXT'
scene.cycles.sampling_pattern = 'TABULATED_SOBOL'
bpy.context.view_layer.update()

# ---- added for rendering (the .blend has no active camera and no usable light): camera, sun
cam_auto = bpy.data.cameras.new('AutoCamera')
cam_auto.lens = 50.0
cam_auto.sensor_width = 36.0
cam_auto.clip_end = 1000.0
ob_auto_camera = bpy.data.objects.new('AutoCamera', cam_auto)
scene.collection.objects.link(ob_auto_camera)
ob_auto_camera.location = (25.6852, -30.2278, 30.3611)
ob_auto_camera.rotation_euler = (1.09748, -7.21219e-08, 0.694738)
scene.camera = ob_auto_camera
light_auto_sun = bpy.data.lights.new('AutoSun', 'SUN')
light_auto_sun.energy = 3.0
light_auto_sun.angle = 0.0523599
ob_auto_sun = bpy.data.objects.new('AutoSun', light_auto_sun)
scene.collection.objects.link(ob_auto_sun)
ob_auto_sun.rotation_euler = (0.872665, 0.174533, 0.523599)
bpy.context.view_layer.update()
